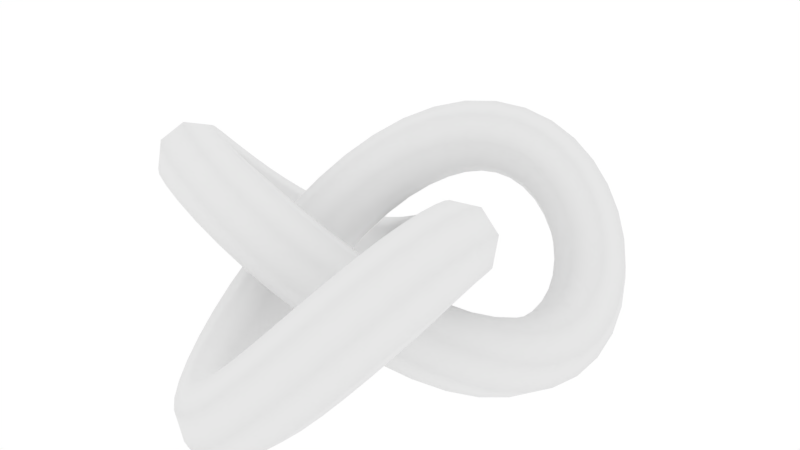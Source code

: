 # Source: TorusKnot.blend  (saved by Blender 2.78.0; exported with 4.5.12 LTS)
import bpy
from mathutils import Matrix  # noqa: F401  (used for matrix-valued properties, if any)

bpy.ops.wm.read_factory_settings(use_empty=True)
scene = bpy.context.scene
scene.name = 'Scene'

# ---- collections
col_collection_1 = bpy.data.collections.new('Collection 1'); scene.collection.children.link(col_collection_1)

# ---- images (referenced by path relative to the original .blend; pixels are not part of the script)
import os
ASSET_DIR = os.environ.get("B2B_ASSET_DIR", "")  # directory of the original .blend (textures are referenced by path, not embedded)
HERE = os.path.dirname(os.path.abspath(__file__))  # packed textures are extracted next to this script under _unpacked/

def load_image(name, relpath, width, height, colorspace="sRGB"):
    """Load a texture the original file referenced (path relative to the .blend, or extracted next to this script)."""
    p = next((c for c in (os.path.join(HERE, relpath), os.path.join(ASSET_DIR, relpath)) if relpath and os.path.exists(c)), "")
    if p:
        img = bpy.data.images.load(p, check_existing=True)
        img.name = name
    else:  # same state as the original file: an image datablock whose file is absent (Cycles renders it pink)
        img = bpy.data.images.new(name, width, height)
        img.source = "FILE"
        img.filepath = "//" + (relpath or name)
    img.colorspace_settings.name = colorspace
    return img
img_untitled = load_image('Untitled', 'torus_knot.diff.png', 1024, 1024, 'sRGB')

# ---- materials (node trees are filled in below, after node groups)
mat_material = bpy.data.materials.new('Material')
mat_material.alpha_threshold = 0.0
mat_material.roughness = 0.5

# ---- material node trees
mat_material.use_nodes = True; mat_material.node_tree.nodes.clear()
_N = mat_material.node_tree.nodes; _L = mat_material.node_tree.links
n0 = _N.new('ShaderNodeOutputMaterial'); n0.name = 'Material Output'; n0.location = (300, 300)
n1 = _N.new('ShaderNodeBsdfDiffuse'); n1.name = 'Diffuse BSDF'; n1.location = (10, 300)
n2 = _N.new('ShaderNodeTexImage'); n2.name = 'Image Texture'; n2.location = (-241, 376)
n2.width = 140
n2.image = img_untitled
_L.new(n1.outputs[0], n0.inputs[0])
n0.is_active_output = True

# ---- world
world_world = bpy.data.worlds.new('World'); scene.world = world_world
world_world.use_nodes = True; world_world.node_tree.nodes.clear()
_N = world_world.node_tree.nodes; _L = world_world.node_tree.links
n0 = _N.new('ShaderNodeOutputWorld'); n0.name = 'World Output'; n0.location = (300, 300)
n1 = _N.new('ShaderNodeBackground'); n1.name = 'Background'; n1.location = (10, 300)
n1.inputs[0].default_value = (1.0, 1.0, 1.0, 1.0)
_L.new(n1.outputs[0], n0.inputs[0])
n0.is_active_output = True
world_world.color = (0.05088, 0.05088, 0.05088)
world_world.use_sun_shadow = False
world_world.sun_shadow_jitter_overblur = 0.0
world_world.cycles.sampling_method = 'MANUAL'
world_world.light_settings.ao_factor = 0.25
world_world.light_settings.distance = 5.0

# ---- cameras
cam_camera = bpy.data.cameras.new('Camera')
cam_camera.clip_end = 100.0
cam_camera.lens = 35.0
cam_camera.sensor_width = 32.0
cam_camera.sensor_height = 18.0
cam_camera.ortho_scale = 7.314
cam_camera.dof.focus_distance = 0.0

# ---- meshes
me_torus_knot = bpy.data.meshes.new('Torus Knot')
me_torus_knot.from_pydata([(-0.5006, -0.02028, -0.0121), (-0.6468, 0.1668, -0.3122), (-1.0, 0.2562, -0.4294), (-1.353, 0.1955, -0.2951), (-1.499, 0.02028, 0.0121), (-1.353, -0.1668, 0.3122), (-1.0, -0.2562, 0.4294), (-0.6468, -0.1955, 0.2951), (-0.4836, 0.3309, 0.1947), (-0.631, 0.5253, -0.1002), (-0.9819, 0.6412, -0.1996), (-1.331, 0.6107, -0.0454), (-1.473, 0.4517, 0.2722), (-1.326, 0.2574, 0.5671), (-0.9751, 0.1415, 0.6665), (-0.6262, 0.1719, 0.5123), (-0.4299, 0.6745, 0.382), (-0.5831, 0.8724, 0.09254), (-0.9305, 1.013, 0.01483), (-1.268, 1.014, 0.1944), (-1.399, 0.8745, 0.526), (-1.246, 0.6765, 0.8154), (-0.8984, 0.536, 0.8932), (-0.5604, 0.5351, 0.7136), (-0.3436, 1.001, 0.5355), (-0.5092, 1.2, 0.2542), (-0.8508, 1.365, 0.2044), (-1.168, 1.399, 0.4153), (-1.276, 1.282, 0.7634), (-1.11, 1.083, 1.045), (-0.7685, 0.9174, 1.095), (-0.451, 0.8834, 0.8836), (-0.2323, 1.299, 0.6464), (-0.4149, 1.501, 0.3775), (-0.7451, 1.693, 0.3615), (-1.03, 1.764, 0.6076), (-1.102, 1.671, 0.9717), (-0.9191, 1.468, 1.241), (-0.5889, 1.276, 1.257), (-0.3044, 1.205, 1.01), (-0.1053, 1.558, 0.7126), (-0.3049, 1.766, 0.4606), (-0.6131, 1.992, 0.48), (-0.8494, 2.104, 0.7594), (-0.8754, 2.036, 1.135), (-0.6758, 1.828, 1.387), (-0.3676, 1.602, 1.368), (-0.1313, 1.49, 1.088), (0.02917, 1.773, 0.7389), (-0.182, 1.99, 0.5053), (-0.4532, 2.255, 0.5542), (-0.6256, 2.414, 0.8571), (-0.5983, 2.371, 1.236), (-0.3872, 2.154, 1.47), (-0.1159, 1.889, 1.421), (0.05652, 1.731, 1.118), (0.1675, 1.943, 0.7329), (-0.0464, 2.173, 0.5145), (-0.2656, 2.48, 0.5787), (-0.3616, 2.684, 0.8879), (-0.2782, 2.666, 1.261), (-0.06428, 2.436, 1.479), (0.1549, 2.129, 1.415), (0.2509, 1.925, 1.106), (0.3125, 2.075, 0.6993), (0.1042, 2.318, 0.4895), (-0.05325, 2.662, 0.5501), (-0.06761, 2.905, 0.8455), (0.0695, 2.904, 1.203), (0.2778, 2.662, 1.413), (0.4352, 2.318, 1.352), (0.4496, 2.075, 1.057), (0.4695, 2.174, 0.637), (0.2722, 2.427, 0.4282), (0.1777, 2.796, 0.468), (0.2412, 3.064, 0.7331), (0.4256, 3.075, 1.068), (0.6228, 2.823, 1.277), (0.7174, 2.454, 1.237), (0.6539, 2.185, 0.9721), (0.6403, 2.24, 0.5422), (0.4565, 2.498, 0.3282), (0.4194, 2.879, 0.3361), (0.5509, 3.159, 0.5614), (0.7739, 3.174, 0.872), (0.9578, 2.916, 1.086), (0.9948, 2.535, 1.078), (0.8633, 2.255, 0.8528), (0.8205, 2.269, 0.4147), (0.6507, 2.529, 0.191), (0.6634, 2.91, 0.1615), (0.8513, 3.189, 0.3435), (1.104, 3.203, 0.6303), (1.274, 2.943, 0.854), (1.261, 2.562, 0.8835), (1.073, 2.282, 0.7015), (1.001, 2.258, 0.2599), (0.8456, 2.515, 0.02311), (0.9012, 2.887, -0.04623), (1.135, 3.156, 0.09252), (1.411, 3.165, 0.3581), (1.566, 2.907, 0.5949), (1.51, 2.535, 0.6643), (1.276, 2.266, 0.5255), (1.172, 2.207, 0.08827), (1.031, 2.457, -0.1648), (1.125, 2.811, -0.2753), (1.397, 3.062, -0.1787), (1.689, 3.063, 0.06864), (1.83, 2.812, 0.3217), (1.736, 2.458, 0.4323), (1.464, 2.207, 0.3356), (1.324, 2.119, -0.08772), (1.199, 2.357, -0.3601), (1.326, 2.684, -0.5131), (1.631, 2.908, -0.4572), (1.935, 2.899, -0.2251), (2.06, 2.661, 0.04721), (1.933, 2.334, 0.2003), (1.628, 2.11, 0.1444), (1.45, 2.001, -0.2555), (1.341, 2.22, -0.5501), (1.499, 2.508, -0.7466), (1.831, 2.696, -0.73), (2.144, 2.675, -0.5099), (2.253, 2.456, -0.2153), (2.095, 2.169, -0.01878), (1.762, 1.98, -0.03542), (1.545, 1.861, -0.4049), (1.452, 2.051, -0.7238), (1.637, 2.286, -0.963), (1.992, 2.427, -0.9824), (2.309, 2.392, -0.7707), (2.402, 2.202, -0.4518), (2.217, 1.968, -0.2126), (1.862, 1.827, -0.1932), (1.607, 1.707, -0.5306), (1.529, 1.858, -0.8736), (1.736, 2.022, -1.15), (2.107, 2.103, -1.199), (2.424, 2.054, -0.9902), (2.502, 1.903, -0.6472), (2.295, 1.739, -0.3705), (1.924, 1.658, -0.3222), (1.636, 1.541, -0.6322), (1.571, 1.642, -0.9956), (1.792, 1.722, -1.298), (2.169, 1.733, -1.362), (2.481, 1.67, -1.15), (2.546, 1.569, -0.7864), (2.325, 1.49, -0.4843), (1.948, 1.478, -0.4204), (1.631, 1.36, -0.7104), (1.576, 1.403, -1.087), (1.801, 1.391, -1.396), (2.174, 1.332, -1.457), (2.477, 1.26, -1.234), (2.532, 1.217, -0.858), (2.307, 1.228, -0.5487), (1.933, 1.287, -0.4876), (1.589, 1.155, -0.7617), (1.54, 1.138, -1.141), (1.761, 1.04, -1.438), (2.122, 0.9184, -1.478), (2.411, 0.845, -1.238), (2.46, 0.8624, -0.859), (2.239, 0.9604, -0.5624), (1.878, 1.082, -0.5221), (1.504, 0.9237, -0.7767), (1.459, 0.8488, -1.149), (1.671, 0.6775, -1.418), (2.015, 0.51, -1.426), (2.29, 0.4444, -1.168), (2.335, 0.5193, -0.7955), (2.123, 0.6906, -0.5265), (1.779, 0.8581, -0.5187), (1.375, 0.6716, -0.745), (1.33, 0.5471, -1.104), (1.528, 0.3187, -1.338), (1.854, 0.1202, -1.311), (2.117, 0.06774, -1.037), (2.162, 0.1922, -0.6779), (1.963, 0.4206, -0.4437), (1.637, 0.6191, -0.4715), (1.202, 0.4109, -0.6614), (1.152, 0.2476, -1.004), (1.335, -0.02301, -1.204), (1.642, -0.2424, -1.144), (1.895, -0.2821, -0.8594), (1.945, -0.1188, -0.5169), (1.763, 0.1518, -0.3171), (1.455, 0.3712, -0.3769), (0.9895, 0.1553, -0.5278), (0.9307, -0.03528, -0.8544), (1.094, -0.3368, -1.025), (1.383, -0.5725, -0.9392), (1.629, -0.6044, -0.6478), (1.687, -0.4137, -0.3212), (1.524, -0.1123, -0.1508), (1.235, 0.1235, -0.2364), (0.7423, -0.08355, -0.3534), (0.6718, -0.2911, -0.6671), (0.812, -0.6153, -0.8142), (1.081, -0.8664, -0.7085), (1.321, -0.8971, -0.412), (1.391, -0.6896, -0.09828), (1.251, -0.3653, 0.04881), (0.9822, -0.1143, -0.05686), (0.4658, -0.2975, -0.1524), (0.3834, -0.5141, -0.4569), (0.4991, -0.8555, -0.5854), (0.7452, -1.122, -0.4626), (0.9774, -1.157, -0.1604), (1.06, -0.9399, 0.1441), (0.944, -0.5985, 0.2725), (0.698, -0.3324, 0.1497), (0.1655, -0.4808, 0.05799), (0.07408, -0.7025, -0.2402), (0.1651, -1.057, -0.3518), (0.3852, -1.337, -0.2113), (0.6055, -1.378, 0.09893), (0.6969, -1.156, 0.3972), (0.6059, -0.8016, 0.5087), (0.3857, -0.5219, 0.3682), (-0.1521, -0.6301, 0.2601), (-0.2474, -0.8568, -0.03313), (-0.1801, -1.222, -0.1259), (0.01042, -1.512, 0.03606), (0.2126, -1.556, 0.3579), (0.3079, -1.329, 0.6512), (0.2406, -0.9643, 0.744), (0.05007, -0.6746, 0.582), (-0.4782, -0.743, 0.4375), (-0.5718, -0.978, 0.1503), (-0.5277, -1.352, 0.08119), (-0.3716, -1.645, 0.2706), (-0.195, -1.687, 0.6075), (-0.1013, -1.452, 0.8947), (-0.1455, -1.078, 0.9638), (-0.3016, -0.7845, 0.7744), (-0.8014, -0.8193, 0.5774), (-0.8894, -1.067, 0.2997), (-0.8706, -1.448, 0.2607), (-0.7561, -1.737, 0.4831), (-0.6128, -1.766, 0.8368), (-0.5249, -1.518, 1.114), (-0.5436, -1.138, 1.154), (-0.6582, -0.8486, 0.9311), (-1.108, -0.8605, 0.6733), (-1.19, -1.126, 0.4097), (-1.204, -1.508, 0.4056), (-1.141, -1.784, 0.6633), (-1.039, -1.791, 1.032), (-0.9566, -1.526, 1.296), (-0.9429, -1.144, 1.3), (-1.006, -0.8681, 1.042), (-1.385, -0.8701, 0.7254), (-1.465, -1.152, 0.4796), (-1.523, -1.529, 0.51), (-1.525, -1.78, 0.7987), (-1.469, -1.759, 1.177), (-1.389, -1.476, 1.423), (-1.331, -1.099, 1.392), (-1.33, -0.8482, 1.103), (-1.626, -0.8522, 0.7401), (-1.711, -1.148, 0.5121), (-1.825, -1.508, 0.5681), (-1.902, -1.724, 0.8753), (-1.895, -1.667, 1.254), (-1.81, -1.372, 1.482), (-1.696, -1.011, 1.426), (-1.62, -0.7955, 1.119), (-1.832, -0.8095, 0.7247), (-1.929, -1.111, 0.51), (-2.106, -1.444, 0.5752), (-2.261, -1.613, 0.8819), (-2.301, -1.519, 1.251), (-2.205, -1.217, 1.465), (-2.027, -0.8843, 1.4), (-1.873, -0.7155, 1.093), (-2.011, -0.7414, 0.682), (-2.122, -1.042, 0.4733), (-2.36, -1.337, 0.5285), (-2.585, -1.453, 0.8154), (-2.666, -1.322, 1.166), (-2.554, -1.021, 1.374), (-2.317, -0.7262, 1.319), (-2.091, -0.6104, 1.032), (-2.168, -0.6453, 0.6091), (-2.292, -0.94, 0.3992), (-2.579, -1.192, 0.4293), (-2.86, -1.253, 0.6818), (-2.97, -1.088, 1.009), (-2.846, -0.7931, 1.219), (-2.559, -0.5414, 1.189), (-2.278, -0.4802, 0.9362), (-2.302, -0.5209, 0.5032), (-2.437, -0.8058, 0.2863), (-2.758, -1.014, 0.2822), (-3.077, -1.023, 0.4932), (-3.207, -0.8282, 0.7957), (-3.072, -0.5433, 1.013), (-2.751, -0.3352, 1.017), (-2.432, -0.326, 0.8057), (-2.406, -0.3716, 0.3657), (-2.548, -0.6443, 0.1379), (-2.89, -0.81, 0.09536), (-3.232, -0.7716, 0.2628), (-3.374, -0.5516, 0.5423), (-3.231, -0.2789, 0.77), (-2.889, -0.1132, 0.8126), (-2.547, -0.1516, 0.6451), (-2.474, -0.2048, 0.204), (-2.62, -0.463, -0.03789), (-2.972, -0.5872, -0.1208), (-3.325, -0.5048, 0.003751), (-3.471, -0.264, 0.2629), (-3.325, -0.005833, 0.5048), (-2.972, 0.1184, 0.5877), (-2.62, 0.03598, 0.4631), (-2.502, -0.02957, 0.02945), (-2.648, -0.2704, -0.2297), (-3.0, -0.3528, -0.3543), (-3.352, -0.2286, -0.2713), (-3.498, 0.02957, -0.02945), (-3.352, 0.2704, 0.2297), (-3.0, 0.3528, 0.3543), (-2.648, 0.2286, 0.2713), (-2.488, 0.1445, -0.1451), (-2.63, -0.07555, -0.4246), (-2.972, -0.114, -0.5921), (-3.314, 0.05166, -0.5495), (-3.456, 0.3244, -0.3218), (-3.315, 0.5444, -0.0423), (-2.973, 0.5828, 0.1252), (-2.631, 0.4172, 0.0826), (-2.437, 0.3079, -0.3077), (-2.567, 0.113, -0.6102), (-2.886, 0.1223, -0.8212), (-3.207, 0.3303, -0.8171), (-3.343, 0.6153, -0.6003), (-3.212, 0.8102, -0.2978), (-2.893, 0.8009, -0.08676), (-2.572, 0.5929, -0.09088), (-2.353, 0.4533, -0.4496), (-2.464, 0.2882, -0.7766), (-2.744, 0.3494, -1.029), (-3.031, 0.6011, -1.059), (-3.156, 0.8958, -0.8493), (-3.045, 1.061, -0.5223), (-2.764, 0.9997, -0.2697), (-2.478, 0.748, -0.2396), (-2.242, 0.5764, -0.5671), (-2.322, 0.4455, -0.9175), (-2.548, 0.5612, -1.204), (-2.785, 0.8558, -1.26), (-2.897, 1.157, -1.051), (-2.816, 1.288, -0.7005), (-2.591, 1.172, -0.4137), (-2.353, 0.8773, -0.3584), (-2.103, 0.677, -0.6609), (-2.144, 0.583, -1.03), (-2.299, 0.7518, -1.336), (-2.476, 1.084, -1.402), (-2.573, 1.386, -1.187), (-2.532, 1.48, -0.8181), (-2.378, 1.311, -0.5114), (-2.2, 0.9786, -0.4462), (-1.932, 0.7568, -0.7309), (-1.925, 0.7, -1.109), (-2.002, 0.9151, -1.416), (-2.116, 1.276, -1.472), (-2.201, 1.571, -1.244), (-2.208, 1.628, -0.8661), (-2.131, 1.413, -0.5589), (-2.017, 1.052, -0.5029), (-1.719, 0.8153, -0.7713), (-1.663, 0.7934, -1.149), (-1.665, 1.045, -1.438), (-1.722, 1.422, -1.468), (-1.803, 1.704, -1.223), (-1.858, 1.726, -0.8446), (-1.857, 1.474, -0.5558), (-1.799, 1.097, -0.5255), (-1.462, 0.8489, -0.7717), (-1.359, 0.8565, -1.14), (-1.297, 1.132, -1.398), (-1.31, 1.515, -1.394), (-1.392, 1.78, -1.13), (-1.495, 1.772, -0.7617), (-1.557, 1.496, -0.504), (-1.544, 1.114, -0.5081), (-1.168, 0.8523, -0.723), (-1.024, 0.8816, -1.077), (-0.9098, 1.171, -1.299), (-0.891, 1.551, -1.26), (-0.979, 1.8, -0.9823), (-1.122, 1.77, -0.6286), (-1.237, 1.481, -0.4062), (-1.256, 1.1, -0.4453), (-0.8487, 0.821, -0.6221), (-0.6721, 0.8624, -0.959), (-0.516, 1.156, -1.148), (-0.4718, 1.53, -1.079), (-0.5655, 1.765, -0.7921), (-0.7421, 1.723, -0.4552), (-0.8982, 1.43, -0.2658), (-0.9424, 1.056, -0.3349), (-0.5189, 0.752, -0.4736), (-0.3168, 0.7965, -0.7955), (-0.1262, 1.086, -0.9574), (-0.05894, 1.451, -0.8646), (-0.1543, 1.678, -0.5714), (-0.3564, 1.633, -0.2495), (-0.5469, 1.344, -0.08756), (-0.6142, 0.9786, -0.1804), (-0.1898, 0.6446, -0.2885), (0.03051, 0.6856, -0.5988), (0.2506, 0.9654, -0.7393), (0.3416, 1.32, -0.6277), (0.2503, 1.542, -0.3295), (0.02999, 1.501, -0.01925), (-0.1901, 1.221, 0.1212), (-0.2812, 0.8663, 0.009691), (0.1297, 0.4998, -0.08246), (0.3619, 0.5348, -0.3846), (0.6079, 0.8009, -0.5074), (0.7237, 1.142, -0.379), (0.6413, 1.359, -0.07446), (0.4091, 1.324, 0.2277), (0.163, 1.058, 0.3505), (0.04729, 0.7165, 0.222), (0.4323, 0.3202, 0.1271), (0.6723, 0.351, -0.1694), (0.9411, 0.602, -0.2751), (1.081, 0.9263, -0.128), (1.011, 1.134, 0.1857), (0.7709, 1.103, 0.4823), (0.5021, 0.852, 0.5879), (0.3618, 0.5278, 0.4408), (0.712, 0.1105, 0.3227), (0.9579, 0.1424, 0.03126), (1.247, 0.3781, -0.05432), (1.41, 0.6796, 0.1161), (1.351, 0.8702, 0.4427), (1.105, 0.8383, 0.7341), (0.8161, 0.6026, 0.8197), (0.6532, 0.3011, 0.6493), (0.9624, -0.122, 0.4888), (1.215, -0.08232, 0.2043), (1.523, 0.1371, 0.1445), (1.705, 0.4077, 0.3443), (1.656, 0.571, 0.6868), (1.403, 0.5314, 0.9713), (1.095, 0.3119, 1.031), (0.9126, 0.04128, 0.8312), (1.178, -0.3663, 0.6144), (1.44, -0.3139, 0.3409), (1.766, -0.1153, 0.3131), (1.965, 0.1131, 0.5473), (1.919, 0.2375, 0.9064), (1.657, 0.1851, 1.18), (1.331, -0.01348, 1.208), (1.133, -0.2419, 0.9735), (1.353, -0.6093, 0.6953), (1.628, -0.5437, 0.4373), (1.972, -0.3762, 0.4451), (2.183, -0.2049, 0.7141), (2.138, -0.1301, 1.087), (1.863, -0.1956, 1.345), (1.519, -0.3631, 1.337), (1.308, -0.5344, 1.068), (1.486, -0.8391, 0.7341), (1.775, -0.7657, 0.4944), (2.136, -0.6445, 0.5348), (2.356, -0.5464, 0.8314), (2.308, -0.529, 1.211), (2.019, -0.6024, 1.45), (1.658, -0.7236, 1.41), (1.437, -0.8217, 1.113), (1.577, -1.05, 0.7381), (1.88, -0.9777, 0.5152), (2.253, -0.9183, 0.5763), (2.478, -0.9068, 0.8856), (2.423, -0.9499, 1.262), (2.12, -1.022, 1.485), (1.747, -1.082, 1.424), (1.522, -1.093, 1.114), (1.631, -1.245, 0.7136), (1.943, -1.182, 0.5017), (2.32, -1.194, 0.5656), (2.541, -1.273, 0.8678), (2.477, -1.374, 1.231), (2.164, -1.437, 1.443), (1.787, -1.426, 1.379), (1.566, -1.346, 1.077), (1.65, -1.432, 0.6612), (1.967, -1.383, 0.4528), (2.338, -1.464, 0.5011), (2.545, -1.628, 0.7778), (2.467, -1.779, 1.121), (2.15, -1.828, 1.329), (1.779, -1.747, 1.281), (1.572, -1.583, 1.004), (1.633, -1.615, 0.5775), (1.95, -1.58, 0.3658), (2.305, -1.721, 0.3852), (2.491, -1.956, 0.6244), (2.398, -2.146, 0.9433), (2.081, -2.18, 1.155), (1.726, -2.039, 1.136), (1.54, -1.805, 0.8964), (1.58, -1.79, 0.4606), (1.893, -1.769, 0.2405), (2.225, -1.957, 0.2239), (2.383, -2.245, 0.4204), (2.274, -2.464, 0.715), (1.962, -2.485, 0.9351), (1.629, -2.296, 0.9517), (1.471, -2.008, 0.7552), (1.492, -1.948, 0.314), (1.796, -1.939, 0.08187), (2.1, -2.163, 0.02598), (2.228, -2.49, 0.179), (2.102, -2.728, 0.4514), (1.798, -2.737, 0.6835), (1.493, -2.513, 0.7394), (1.366, -2.186, 0.5863), (1.371, -2.081, 0.1466), (1.663, -2.082, -0.1007), (1.936, -2.332, -0.1974), (2.029, -2.687, -0.0868), (1.888, -2.937, 0.1662), (1.596, -2.937, 0.4135), (1.324, -2.686, 0.5102), (1.23, -2.331, 0.3997), (1.226, -2.181, -0.02938), (1.501, -2.19, -0.295), (1.735, -2.459, -0.4337), (1.791, -2.831, -0.3644), (1.635, -3.088, -0.1275), (1.36, -3.08, 0.138), (1.126, -2.811, 0.2768), (1.07, -2.438, 0.2074), (1.064, -2.244, -0.2012), (1.317, -2.258, -0.4881), (1.505, -2.537, -0.6701), (1.517, -2.918, -0.6406), (1.348, -3.178, -0.4169), (1.095, -3.165, -0.13), (0.9069, -2.885, 0.05202), (0.8942, -2.504, 0.02253), (0.8955, -2.269, -0.3576), (1.119, -2.284, -0.6682), (1.25, -2.564, -0.8935), (1.213, -2.945, -0.9014), (1.029, -3.203, -0.6874), (0.8061, -3.188, -0.3768), (0.6746, -2.908, -0.1515), (0.7117, -2.527, -0.1436), (0.729, -2.257, -0.4915), (0.9134, -2.268, -0.8266), (0.977, -2.536, -1.092), (0.8824, -2.905, -1.132), (0.6852, -3.158, -0.9227), (0.5008, -3.147, -0.5876), (0.4373, -2.878, -0.3225), (0.5318, -2.509, -0.2826), (0.569, -2.21, -0.6009), (0.7061, -2.21, -0.9582), (0.6918, -2.453, -1.254), (0.5343, -2.796, -1.314), (0.3261, -3.039, -1.104), (0.1889, -3.04, -0.7471), (0.2033, -2.797, -0.4516), (0.3607, -2.453, -0.3911), (0.4138, -2.128, -0.687), (0.4972, -2.11, -1.06), (0.4012, -2.314, -1.369), (0.182, -2.621, -1.433), (-0.03188, -2.851, -1.215), (-0.1152, -2.87, -0.842), (-0.01923, -2.666, -0.5329), (0.1999, -2.359, -0.4687), (0.2584, -2.005, -0.7481), (0.2857, -1.963, -1.128), (0.1133, -2.121, -1.43), (-0.1579, -2.387, -1.479), (-0.3691, -2.604, -1.246), (-0.3964, -2.646, -0.8663), (-0.224, -2.488, -0.5634), (0.04726, -2.222, -0.5145), (0.1005, -1.833, -0.7764), (0.07447, -1.765, -1.152), (-0.1618, -1.877, -1.432), (-0.47, -2.103, -1.451), (-0.6696, -2.311, -1.199), (-0.6436, -2.379, -0.8232), (-0.4073, -2.267, -0.5438), (-0.09908, -2.041, -0.5244), (-0.05567, -1.611, -0.7612), (-0.1277, -1.518, -1.125), (-0.4122, -1.588, -1.371), (-0.7424, -1.781, -1.355), (-0.925, -1.983, -1.087), (-0.8529, -2.076, -0.7224), (-0.5685, -2.006, -0.4763), (-0.2382, -1.813, -0.4924), (-0.2009, -1.344, -0.6951), (-0.3083, -1.227, -1.043), (-0.6258, -1.261, -1.254), (-0.9674, -1.426, -1.204), (-1.133, -1.625, -0.923), (-1.026, -1.743, -0.5749), (-0.7081, -1.709, -0.3639), (-0.3665, -1.543, -0.4137), (-0.3251, -1.041, -0.5774), (-0.4557, -0.9021, -0.9091), (-0.7936, -0.9029, -1.089), (-1.141, -1.044, -1.011), (-1.294, -1.241, -0.7215), (-1.164, -1.381, -0.3898), (-0.8257, -1.38, -0.2103), (-0.4783, -1.239, -0.288), (-0.4196, -0.7141, -0.4153), (-0.5621, -0.5551, -0.7328), (-0.911, -0.5246, -0.8871), (-1.262, -0.6405, -0.7876), (-1.409, -0.8349, -0.4927), (-1.267, -0.9939, -0.1751), (-0.9178, -1.024, -0.02091), (-0.5669, -0.9084, -0.1204), (-0.479, -0.3711, -0.2213), (-0.6253, -0.1959, -0.5285), (-0.9785, -0.1352, -0.6628), (-1.332, -0.2245, -0.5456), (-1.478, -0.4116, -0.2455), (-1.332, -0.5868, 0.06163), (-0.9785, -0.6475, 0.196), (-0.6253, -0.5581, 0.07874)], [], [(1, 9, 8, 0), (2, 10, 9, 1), (3, 11, 10, 2), (4, 12, 11, 3), (5, 13, 12, 4), (6, 14, 13, 5), (7, 15, 14, 6), (0, 8, 15, 7), (9, 17, 16, 8), (10, 18, 17, 9), (11, 19, 18, 10), (12, 20, 19, 11), (13, 21, 20, 12), (14, 22, 21, 13), (15, 23, 22, 14), (8, 16, 23, 15), (17, 25, 24, 16), (18, 26, 25, 17), (19, 27, 26, 18), (20, 28, 27, 19), (21, 29, 28, 20), (22, 30, 29, 21), (23, 31, 30, 22), (16, 24, 31, 23), (25, 33, 32, 24), (26, 34, 33, 25), (27, 35, 34, 26), (28, 36, 35, 27), (29, 37, 36, 28), (30, 38, 37, 29), (31, 39, 38, 30), (24, 32, 39, 31), (33, 41, 40, 32), (34, 42, 41, 33), (35, 43, 42, 34), (36, 44, 43, 35), (37, 45, 44, 36), (38, 46, 45, 37), (39, 47, 46, 38), (32, 40, 47, 39), (41, 49, 48, 40), (42, 50, 49, 41), (43, 51, 50, 42), (44, 52, 51, 43), (45, 53, 52, 44), (46, 54, 53, 45), (47, 55, 54, 46), (40, 48, 55, 47), (49, 57, 56, 48), (50, 58, 57, 49), (51, 59, 58, 50), (52, 60, 59, 51), (53, 61, 60, 52), (54, 62, 61, 53), (55, 63, 62, 54), (48, 56, 63, 55), (57, 65, 64, 56), (58, 66, 65, 57), (59, 67, 66, 58), (60, 68, 67, 59), (61, 69, 68, 60), (62, 70, 69, 61), (63, 71, 70, 62), (56, 64, 71, 63), (65, 73, 72, 64), (66, 74, 73, 65), (67, 75, 74, 66), (68, 76, 75, 67), (69, 77, 76, 68), (70, 78, 77, 69), (71, 79, 78, 70), (64, 72, 79, 71), (73, 81, 80, 72), (74, 82, 81, 73), (75, 83, 82, 74), (76, 84, 83, 75), (77, 85, 84, 76), (78, 86, 85, 77), (79, 87, 86, 78), (72, 80, 87, 79), (81, 89, 88, 80), (82, 90, 89, 81), (83, 91, 90, 82), (84, 92, 91, 83), (85, 93, 92, 84), (86, 94, 93, 85), (87, 95, 94, 86), (80, 88, 95, 87), (89, 97, 96, 88), (90, 98, 97, 89), (91, 99, 98, 90), (92, 100, 99, 91), (93, 101, 100, 92), (94, 102, 101, 93), (95, 103, 102, 94), (88, 96, 103, 95), (97, 105, 104, 96), (98, 106, 105, 97), (99, 107, 106, 98), (100, 108, 107, 99), (101, 109, 108, 100), (102, 110, 109, 101), (103, 111, 110, 102), (96, 104, 111, 103), (105, 113, 112, 104), (106, 114, 113, 105), (107, 115, 114, 106), (108, 116, 115, 107), (109, 117, 116, 108), (110, 118, 117, 109), (111, 119, 118, 110), (104, 112, 119, 111), (113, 121, 120, 112), (114, 122, 121, 113), (115, 123, 122, 114), (116, 124, 123, 115), (117, 125, 124, 116), (118, 126, 125, 117), (119, 127, 126, 118), (112, 120, 127, 119), (121, 129, 128, 120), (122, 130, 129, 121), (123, 131, 130, 122), (124, 132, 131, 123), (125, 133, 132, 124), (126, 134, 133, 125), (127, 135, 134, 126), (120, 128, 135, 127), (129, 137, 136, 128), (130, 138, 137, 129), (131, 139, 138, 130), (132, 140, 139, 131), (133, 141, 140, 132), (134, 142, 141, 133), (135, 143, 142, 134), (128, 136, 143, 135), (137, 145, 144, 136), (138, 146, 145, 137), (139, 147, 146, 138), (140, 148, 147, 139), (141, 149, 148, 140), (142, 150, 149, 141), (143, 151, 150, 142), (136, 144, 151, 143), (145, 153, 152, 144), (146, 154, 153, 145), (147, 155, 154, 146), (148, 156, 155, 147), (149, 157, 156, 148), (150, 158, 157, 149), (151, 159, 158, 150), (144, 152, 159, 151), (153, 161, 160, 152), (154, 162, 161, 153), (155, 163, 162, 154), (156, 164, 163, 155), (157, 165, 164, 156), (158, 166, 165, 157), (159, 167, 166, 158), (152, 160, 167, 159), (161, 169, 168, 160), (162, 170, 169, 161), (163, 171, 170, 162), (164, 172, 171, 163), (165, 173, 172, 164), (166, 174, 173, 165), (167, 175, 174, 166), (160, 168, 175, 167), (169, 177, 176, 168), (170, 178, 177, 169), (171, 179, 178, 170), (172, 180, 179, 171), (173, 181, 180, 172), (174, 182, 181, 173), (175, 183, 182, 174), (168, 176, 183, 175), (177, 185, 184, 176), (178, 186, 185, 177), (179, 187, 186, 178), (180, 188, 187, 179), (181, 189, 188, 180), (182, 190, 189, 181), (183, 191, 190, 182), (176, 184, 191, 183), (185, 193, 192, 184), (186, 194, 193, 185), (187, 195, 194, 186), (188, 196, 195, 187), (189, 197, 196, 188), (190, 198, 197, 189), (191, 199, 198, 190), (184, 192, 199, 191), (193, 201, 200, 192), (194, 202, 201, 193), (195, 203, 202, 194), (196, 204, 203, 195), (197, 205, 204, 196), (198, 206, 205, 197), (199, 207, 206, 198), (192, 200, 207, 199), (201, 209, 208, 200), (202, 210, 209, 201), (203, 211, 210, 202), (204, 212, 211, 203), (205, 213, 212, 204), (206, 214, 213, 205), (207, 215, 214, 206), (200, 208, 215, 207), (209, 217, 216, 208), (210, 218, 217, 209), (211, 219, 218, 210), (212, 220, 219, 211), (213, 221, 220, 212), (214, 222, 221, 213), (215, 223, 222, 214), (208, 216, 223, 215), (217, 225, 224, 216), (218, 226, 225, 217), (219, 227, 226, 218), (220, 228, 227, 219), (221, 229, 228, 220), (222, 230, 229, 221), (223, 231, 230, 222), (216, 224, 231, 223), (225, 233, 232, 224), (226, 234, 233, 225), (227, 235, 234, 226), (228, 236, 235, 227), (229, 237, 236, 228), (230, 238, 237, 229), (231, 239, 238, 230), (224, 232, 239, 231), (233, 241, 240, 232), (234, 242, 241, 233), (235, 243, 242, 234), (236, 244, 243, 235), (237, 245, 244, 236), (238, 246, 245, 237), (239, 247, 246, 238), (232, 240, 247, 239), (241, 249, 248, 240), (242, 250, 249, 241), (243, 251, 250, 242), (244, 252, 251, 243), (245, 253, 252, 244), (246, 254, 253, 245), (247, 255, 254, 246), (240, 248, 255, 247), (249, 257, 256, 248), (250, 258, 257, 249), (251, 259, 258, 250), (252, 260, 259, 251), (253, 261, 260, 252), (254, 262, 261, 253), (255, 263, 262, 254), (248, 256, 263, 255), (257, 265, 264, 256), (258, 266, 265, 257), (259, 267, 266, 258), (260, 268, 267, 259), (261, 269, 268, 260), (262, 270, 269, 261), (263, 271, 270, 262), (256, 264, 271, 263), (265, 273, 272, 264), (266, 274, 273, 265), (267, 275, 274, 266), (268, 276, 275, 267), (269, 277, 276, 268), (270, 278, 277, 269), (271, 279, 278, 270), (264, 272, 279, 271), (273, 281, 280, 272), (274, 282, 281, 273), (275, 283, 282, 274), (276, 284, 283, 275), (277, 285, 284, 276), (278, 286, 285, 277), (279, 287, 286, 278), (272, 280, 287, 279), (281, 289, 288, 280), (282, 290, 289, 281), (283, 291, 290, 282), (284, 292, 291, 283), (285, 293, 292, 284), (286, 294, 293, 285), (287, 295, 294, 286), (280, 288, 295, 287), (289, 297, 296, 288), (290, 298, 297, 289), (291, 299, 298, 290), (292, 300, 299, 291), (293, 301, 300, 292), (294, 302, 301, 293), (295, 303, 302, 294), (288, 296, 303, 295), (297, 305, 304, 296), (298, 306, 305, 297), (299, 307, 306, 298), (300, 308, 307, 299), (301, 309, 308, 300), (302, 310, 309, 301), (303, 311, 310, 302), (296, 304, 311, 303), (305, 313, 312, 304), (306, 314, 313, 305), (307, 315, 314, 306), (308, 316, 315, 307), (309, 317, 316, 308), (310, 318, 317, 309), (311, 319, 318, 310), (304, 312, 319, 311), (313, 321, 320, 312), (314, 322, 321, 313), (315, 323, 322, 314), (316, 324, 323, 315), (317, 325, 324, 316), (318, 326, 325, 317), (319, 327, 326, 318), (312, 320, 327, 319), (321, 329, 328, 320), (322, 330, 329, 321), (323, 331, 330, 322), (324, 332, 331, 323), (325, 333, 332, 324), (326, 334, 333, 325), (327, 335, 334, 326), (320, 328, 335, 327), (329, 337, 336, 328), (330, 338, 337, 329), (331, 339, 338, 330), (332, 340, 339, 331), (333, 341, 340, 332), (334, 342, 341, 333), (335, 343, 342, 334), (328, 336, 343, 335), (337, 345, 344, 336), (338, 346, 345, 337), (339, 347, 346, 338), (340, 348, 347, 339), (341, 349, 348, 340), (342, 350, 349, 341), (343, 351, 350, 342), (336, 344, 351, 343), (345, 353, 352, 344), (346, 354, 353, 345), (347, 355, 354, 346), (348, 356, 355, 347), (349, 357, 356, 348), (350, 358, 357, 349), (351, 359, 358, 350), (344, 352, 359, 351), (353, 361, 360, 352), (354, 362, 361, 353), (355, 363, 362, 354), (356, 364, 363, 355), (357, 365, 364, 356), (358, 366, 365, 357), (359, 367, 366, 358), (352, 360, 367, 359), (361, 369, 368, 360), (362, 370, 369, 361), (363, 371, 370, 362), (364, 372, 371, 363), (365, 373, 372, 364), (366, 374, 373, 365), (367, 375, 374, 366), (360, 368, 375, 367), (369, 377, 376, 368), (370, 378, 377, 369), (371, 379, 378, 370), (372, 380, 379, 371), (373, 381, 380, 372), (374, 382, 381, 373), (375, 383, 382, 374), (368, 376, 383, 375), (377, 385, 384, 376), (378, 386, 385, 377), (379, 387, 386, 378), (380, 388, 387, 379), (381, 389, 388, 380), (382, 390, 389, 381), (383, 391, 390, 382), (376, 384, 391, 383), (385, 393, 392, 384), (386, 394, 393, 385), (387, 395, 394, 386), (388, 396, 395, 387), (389, 397, 396, 388), (390, 398, 397, 389), (391, 399, 398, 390), (384, 392, 399, 391), (393, 401, 400, 392), (394, 402, 401, 393), (395, 403, 402, 394), (396, 404, 403, 395), (397, 405, 404, 396), (398, 406, 405, 397), (399, 407, 406, 398), (392, 400, 407, 399), (401, 409, 408, 400), (402, 410, 409, 401), (403, 411, 410, 402), (404, 412, 411, 403), (405, 413, 412, 404), (406, 414, 413, 405), (407, 415, 414, 406), (400, 408, 415, 407), (409, 417, 416, 408), (410, 418, 417, 409), (411, 419, 418, 410), (412, 420, 419, 411), (413, 421, 420, 412), (414, 422, 421, 413), (415, 423, 422, 414), (408, 416, 423, 415), (417, 425, 424, 416), (418, 426, 425, 417), (419, 427, 426, 418), (420, 428, 427, 419), (421, 429, 428, 420), (422, 430, 429, 421), (423, 431, 430, 422), (416, 424, 431, 423), (425, 433, 432, 424), (426, 434, 433, 425), (427, 435, 434, 426), (428, 436, 435, 427), (429, 437, 436, 428), (430, 438, 437, 429), (431, 439, 438, 430), (424, 432, 439, 431), (433, 441, 440, 432), (434, 442, 441, 433), (435, 443, 442, 434), (436, 444, 443, 435), (437, 445, 444, 436), (438, 446, 445, 437), (439, 447, 446, 438), (432, 440, 447, 439), (441, 449, 448, 440), (442, 450, 449, 441), (443, 451, 450, 442), (444, 452, 451, 443), (445, 453, 452, 444), (446, 454, 453, 445), (447, 455, 454, 446), (440, 448, 455, 447), (449, 457, 456, 448), (450, 458, 457, 449), (451, 459, 458, 450), (452, 460, 459, 451), (453, 461, 460, 452), (454, 462, 461, 453), (455, 463, 462, 454), (448, 456, 463, 455), (457, 465, 464, 456), (458, 466, 465, 457), (459, 467, 466, 458), (460, 468, 467, 459), (461, 469, 468, 460), (462, 470, 469, 461), (463, 471, 470, 462), (456, 464, 471, 463), (465, 473, 472, 464), (466, 474, 473, 465), (467, 475, 474, 466), (468, 476, 475, 467), (469, 477, 476, 468), (470, 478, 477, 469), (471, 479, 478, 470), (464, 472, 479, 471), (473, 481, 480, 472), (474, 482, 481, 473), (475, 483, 482, 474), (476, 484, 483, 475), (477, 485, 484, 476), (478, 486, 485, 477), (479, 487, 486, 478), (472, 480, 487, 479), (481, 489, 488, 480), (482, 490, 489, 481), (483, 491, 490, 482), (484, 492, 491, 483), (485, 493, 492, 484), (486, 494, 493, 485), (487, 495, 494, 486), (480, 488, 495, 487), (489, 497, 496, 488), (490, 498, 497, 489), (491, 499, 498, 490), (492, 500, 499, 491), (493, 501, 500, 492), (494, 502, 501, 493), (495, 503, 502, 494), (488, 496, 503, 495), (497, 505, 504, 496), (498, 506, 505, 497), (499, 507, 506, 498), (500, 508, 507, 499), (501, 509, 508, 500), (502, 510, 509, 501), (503, 511, 510, 502), (496, 504, 511, 503), (505, 513, 512, 504), (506, 514, 513, 505), (507, 515, 514, 506), (508, 516, 515, 507), (509, 517, 516, 508), (510, 518, 517, 509), (511, 519, 518, 510), (504, 512, 519, 511), (513, 521, 520, 512), (514, 522, 521, 513), (515, 523, 522, 514), (516, 524, 523, 515), (517, 525, 524, 516), (518, 526, 525, 517), (519, 527, 526, 518), (512, 520, 527, 519), (521, 529, 528, 520), (522, 530, 529, 521), (523, 531, 530, 522), (524, 532, 531, 523), (525, 533, 532, 524), (526, 534, 533, 525), (527, 535, 534, 526), (520, 528, 535, 527), (529, 537, 536, 528), (530, 538, 537, 529), (531, 539, 538, 530), (532, 540, 539, 531), (533, 541, 540, 532), (534, 542, 541, 533), (535, 543, 542, 534), (528, 536, 543, 535), (537, 545, 544, 536), (538, 546, 545, 537), (539, 547, 546, 538), (540, 548, 547, 539), (541, 549, 548, 540), (542, 550, 549, 541), (543, 551, 550, 542), (536, 544, 551, 543), (545, 553, 552, 544), (546, 554, 553, 545), (547, 555, 554, 546), (548, 556, 555, 547), (549, 557, 556, 548), (550, 558, 557, 549), (551, 559, 558, 550), (544, 552, 559, 551), (553, 561, 560, 552), (554, 562, 561, 553), (555, 563, 562, 554), (556, 564, 563, 555), (557, 565, 564, 556), (558, 566, 565, 557), (559, 567, 566, 558), (552, 560, 567, 559), (561, 569, 568, 560), (562, 570, 569, 561), (563, 571, 570, 562), (564, 572, 571, 563), (565, 573, 572, 564), (566, 574, 573, 565), (567, 575, 574, 566), (560, 568, 575, 567), (569, 577, 576, 568), (570, 578, 577, 569), (571, 579, 578, 570), (572, 580, 579, 571), (573, 581, 580, 572), (574, 582, 581, 573), (575, 583, 582, 574), (568, 576, 583, 575), (577, 585, 584, 576), (578, 586, 585, 577), (579, 587, 586, 578), (580, 588, 587, 579), (581, 589, 588, 580), (582, 590, 589, 581), (583, 591, 590, 582), (576, 584, 591, 583), (585, 593, 592, 584), (586, 594, 593, 585), (587, 595, 594, 586), (588, 596, 595, 587), (589, 597, 596, 588), (590, 598, 597, 589), (591, 599, 598, 590), (584, 592, 599, 591), (593, 601, 600, 592), (594, 602, 601, 593), (595, 603, 602, 594), (596, 604, 603, 595), (597, 605, 604, 596), (598, 606, 605, 597), (599, 607, 606, 598), (592, 600, 607, 599), (601, 609, 608, 600), (602, 610, 609, 601), (603, 611, 610, 602), (604, 612, 611, 603), (605, 613, 612, 604), (606, 614, 613, 605), (607, 615, 614, 606), (600, 608, 615, 607), (609, 617, 616, 608), (610, 618, 617, 609), (611, 619, 618, 610), (612, 620, 619, 611), (613, 621, 620, 612), (614, 622, 621, 613), (615, 623, 622, 614), (608, 616, 623, 615), (617, 625, 624, 616), (618, 626, 625, 617), (619, 627, 626, 618), (620, 628, 627, 619), (621, 629, 628, 620), (622, 630, 629, 621), (623, 631, 630, 622), (616, 624, 631, 623), (625, 633, 632, 624), (626, 634, 633, 625), (627, 635, 634, 626), (628, 636, 635, 627), (629, 637, 636, 628), (630, 638, 637, 629), (631, 639, 638, 630), (624, 632, 639, 631), (633, 1, 0, 632), (634, 2, 1, 633), (635, 3, 2, 634), (636, 4, 3, 635), (637, 5, 4, 636), (638, 6, 5, 637), (639, 7, 6, 638), (632, 0, 7, 639)])
me_torus_knot.polygons.foreach_set('use_smooth', [True] * 640)
_uv = me_torus_knot.uv_layers.new(name='UVMap')
_uv.uv.foreach_set('vector', [0.3407, 0.8626, 0.3564, 0.8626, 0.3564, 0.9847, 0.3407, 0.9847, 0.3407, 0.7405, 0.3564, 0.7405, 0.3564, 0.8626, 0.3407, 0.8626, 0.3407, 0.6184, 0.3564, 0.6184, 0.3564, 0.7405, 0.3407, 0.7405, 0.3407, 0.4964, 0.3565, 0.4963, 0.3564, 0.6184, 0.3407, 0.6184, 0.3407, 0.3743, 0.3565, 0.3743, 0.3565, 0.4963, 0.3407, 0.4964, 0.3407, 0.2522, 0.3565, 0.2522, 0.3565, 0.3743, 0.3407, 0.3743, 0.3407, 0.1302, 0.3565, 0.1302, 0.3565, 0.2522, 0.3407, 0.2522, 0.3407, 0.008156, 0.3566, 0.008106, 0.3565, 0.1302, 0.3407, 0.1302, 0.3564, 0.8626, 0.3718, 0.8626, 0.3718, 0.9847, 0.3564, 0.9847, 0.3564, 0.7405, 0.3719, 0.7405, 0.3718, 0.8626, 0.3564, 0.8626, 0.3564, 0.6184, 0.3719, 0.6184, 0.3719, 0.7405, 0.3564, 0.7405, 0.3565, 0.4963, 0.3719, 0.4963, 0.3719, 0.6184, 0.3564, 0.6184, 0.3565, 0.3743, 0.372, 0.3742, 0.3719, 0.4963, 0.3565, 0.4963, 0.3565, 0.2522, 0.372, 0.2522, 0.372, 0.3742, 0.3565, 0.3743, 0.3565, 0.1302, 0.372, 0.1301, 0.372, 0.2522, 0.3565, 0.2522, 0.3566, 0.008106, 0.3721, 0.008059, 0.372, 0.1301, 0.3565, 0.1302, 0.3718, 0.8626, 0.3866, 0.8626, 0.3866, 0.9847, 0.3718, 0.9847, 0.3719, 0.7405, 0.3867, 0.7405, 0.3866, 0.8626, 0.3718, 0.8626, 0.3719, 0.6184, 0.3867, 0.6184, 0.3867, 0.7405, 0.3719, 0.7405, 0.3719, 0.4963, 0.3868, 0.4963, 0.3867, 0.6184, 0.3719, 0.6184, 0.372, 0.3742, 0.3868, 0.3742, 0.3868, 0.4963, 0.3719, 0.4963, 0.372, 0.2522, 0.3869, 0.2521, 0.3868, 0.3742, 0.372, 0.3742, 0.372, 0.1301, 0.3869, 0.1301, 0.3869, 0.2521, 0.372, 0.2522, 0.3721, 0.008059, 0.387, 0.008016, 0.3869, 0.1301, 0.372, 0.1301, 0.3866, 0.8626, 0.4006, 0.8626, 0.4006, 0.9847, 0.3866, 0.9847, 0.3867, 0.7405, 0.4007, 0.7405, 0.4006, 0.8626, 0.3866, 0.8626, 0.3867, 0.6184, 0.4007, 0.6184, 0.4007, 0.7405, 0.3867, 0.7405, 0.3868, 0.4963, 0.4008, 0.4963, 0.4007, 0.6184, 0.3867, 0.6184, 0.3868, 0.3742, 0.4009, 0.3742, 0.4008, 0.4963, 0.3868, 0.4963, 0.3869, 0.2521, 0.4009, 0.2521, 0.4009, 0.3742, 0.3868, 0.3742, 0.3869, 0.1301, 0.401, 0.13, 0.4009, 0.2521, 0.3869, 0.2521, 0.387, 0.008016, 0.401, 0.007977, 0.401, 0.13, 0.3869, 0.1301, 0.4006, 0.8626, 0.4137, 0.8626, 0.4136, 0.9847, 0.4006, 0.9847, 0.4007, 0.7405, 0.4137, 0.7404, 0.4137, 0.8626, 0.4006, 0.8626, 0.4007, 0.6184, 0.4138, 0.6183, 0.4137, 0.7404, 0.4007, 0.7405, 0.4008, 0.4963, 0.4139, 0.4962, 0.4138, 0.6183, 0.4007, 0.6184, 0.4009, 0.3742, 0.414, 0.3742, 0.4139, 0.4962, 0.4008, 0.4963, 0.4009, 0.2521, 0.414, 0.2521, 0.414, 0.3742, 0.4009, 0.3742, 0.401, 0.13, 0.4141, 0.13, 0.414, 0.2521, 0.4009, 0.2521, 0.401, 0.007977, 0.4141, 0.007944, 0.4141, 0.13, 0.401, 0.13, 0.4137, 0.8626, 0.4258, 0.8625, 0.4257, 0.9847, 0.4136, 0.9847, 0.4137, 0.7404, 0.4259, 0.7404, 0.4258, 0.8625, 0.4137, 0.8626, 0.4138, 0.6183, 0.4259, 0.6183, 0.4259, 0.7404, 0.4137, 0.7404, 0.4139, 0.4962, 0.426, 0.4962, 0.4259, 0.6183, 0.4138, 0.6183, 0.414, 0.3742, 0.4261, 0.3741, 0.426, 0.4962, 0.4139, 0.4962, 0.414, 0.2521, 0.4262, 0.252, 0.4261, 0.3741, 0.414, 0.3742, 0.4141, 0.13, 0.4262, 0.13, 0.4262, 0.252, 0.414, 0.2521, 0.4141, 0.007944, 0.4263, 0.007913, 0.4262, 0.13, 0.4141, 0.13, 0.4258, 0.8625, 0.4371, 0.8625, 0.437, 0.9847, 0.4257, 0.9847, 0.4259, 0.7404, 0.4372, 0.7404, 0.4371, 0.8625, 0.4258, 0.8625, 0.4259, 0.6183, 0.4373, 0.6183, 0.4372, 0.7404, 0.4259, 0.7404, 0.426, 0.4962, 0.4374, 0.4962, 0.4373, 0.6183, 0.4259, 0.6183, 0.4261, 0.3741, 0.4374, 0.3741, 0.4374, 0.4962, 0.426, 0.4962, 0.4262, 0.252, 0.4375, 0.252, 0.4374, 0.3741, 0.4261, 0.3741, 0.4262, 0.13, 0.4376, 0.13, 0.4375, 0.252, 0.4262, 0.252, 0.4263, 0.007913, 0.4377, 0.007886, 0.4376, 0.13, 0.4262, 0.13, 0.4371, 0.8625, 0.4479, 0.8625, 0.4477, 0.9847, 0.437, 0.9847, 0.4372, 0.7404, 0.448, 0.7404, 0.4479, 0.8625, 0.4371, 0.8625, 0.4373, 0.6183, 0.4481, 0.6183, 0.448, 0.7404, 0.4372, 0.7404, 0.4374, 0.4962, 0.4482, 0.4962, 0.4481, 0.6183, 0.4373, 0.6183, 0.4374, 0.3741, 0.4483, 0.3741, 0.4482, 0.4962, 0.4374, 0.4962, 0.4375, 0.252, 0.4483, 0.252, 0.4483, 0.3741, 0.4374, 0.3741, 0.4376, 0.13, 0.4484, 0.1299, 0.4483, 0.252, 0.4375, 0.252, 0.4377, 0.007886, 0.4485, 0.007861, 0.4484, 0.1299, 0.4376, 0.13, 0.4479, 0.8625, 0.4584, 0.8625, 0.4583, 0.9846, 0.4477, 0.9847, 0.448, 0.7404, 0.4586, 0.7404, 0.4584, 0.8625, 0.4479, 0.8625, 0.4481, 0.6183, 0.4587, 0.6183, 0.4586, 0.7404, 0.448, 0.7404, 0.4482, 0.4962, 0.4588, 0.4962, 0.4587, 0.6183, 0.4481, 0.6183, 0.4483, 0.3741, 0.4589, 0.3741, 0.4588, 0.4962, 0.4482, 0.4962, 0.4483, 0.252, 0.459, 0.252, 0.4589, 0.3741, 0.4483, 0.3741, 0.4484, 0.1299, 0.459, 0.1299, 0.459, 0.252, 0.4483, 0.252, 0.4485, 0.007861, 0.4591, 0.007838, 0.459, 0.1299, 0.4484, 0.1299, 0.4584, 0.8625, 0.4691, 0.8625, 0.4689, 0.9846, 0.4583, 0.9846, 0.4586, 0.7404, 0.4692, 0.7404, 0.4691, 0.8625, 0.4584, 0.8625, 0.4587, 0.6183, 0.4693, 0.6183, 0.4692, 0.7404, 0.4586, 0.7404, 0.4588, 0.4962, 0.4695, 0.4961, 0.4693, 0.6183, 0.4587, 0.6183, 0.4589, 0.3741, 0.4696, 0.3741, 0.4695, 0.4961, 0.4588, 0.4962, 0.459, 0.252, 0.4697, 0.252, 0.4696, 0.3741, 0.4589, 0.3741, 0.459, 0.1299, 0.4697, 0.1299, 0.4697, 0.252, 0.459, 0.252, 0.4591, 0.007838, 0.4698, 0.007815, 0.4697, 0.1299, 0.459, 0.1299, 0.4691, 0.8625, 0.48, 0.8625, 0.4799, 0.9846, 0.4689, 0.9846, 0.4692, 0.7404, 0.4801, 0.7404, 0.48, 0.8625, 0.4691, 0.8625, 0.4693, 0.6183, 0.4803, 0.6182, 0.4801, 0.7404, 0.4692, 0.7404, 0.4695, 0.4961, 0.4804, 0.4961, 0.4803, 0.6182, 0.4693, 0.6183, 0.4696, 0.3741, 0.4805, 0.374, 0.4804, 0.4961, 0.4695, 0.4961, 0.4697, 0.252, 0.4806, 0.2519, 0.4805, 0.374, 0.4696, 0.3741, 0.4697, 0.1299, 0.4807, 0.1299, 0.4806, 0.2519, 0.4697, 0.252, 0.4698, 0.007815, 0.4808, 0.007794, 0.4807, 0.1299, 0.4697, 0.1299, 0.48, 0.8625, 0.4912, 0.8625, 0.491, 0.9846, 0.4799, 0.9846, 0.4801, 0.7404, 0.4914, 0.7403, 0.4912, 0.8625, 0.48, 0.8625, 0.4803, 0.6182, 0.4915, 0.6182, 0.4914, 0.7403, 0.4801, 0.7404, 0.4804, 0.4961, 0.4916, 0.4961, 0.4915, 0.6182, 0.4803, 0.6182, 0.4805, 0.374, 0.4917, 0.374, 0.4916, 0.4961, 0.4804, 0.4961, 0.4806, 0.2519, 0.4919, 0.2519, 0.4917, 0.374, 0.4805, 0.374, 0.4807, 0.1299, 0.492, 0.1298, 0.4919, 0.2519, 0.4806, 0.2519, 0.4808, 0.007794, 0.492, 0.007772, 0.492, 0.1298, 0.4807, 0.1299, 0.4912, 0.8625, 0.5026, 0.8625, 0.5024, 0.9846, 0.491, 0.9846, 0.4914, 0.7403, 0.5028, 0.7403, 0.5026, 0.8625, 0.4912, 0.8625, 0.4915, 0.6182, 0.5029, 0.6182, 0.5028, 0.7403, 0.4914, 0.7403, 0.4916, 0.4961, 0.5031, 0.4961, 0.5029, 0.6182, 0.4915, 0.6182, 0.4917, 0.374, 0.5032, 0.374, 0.5031, 0.4961, 0.4916, 0.4961, 0.4919, 0.2519, 0.5033, 0.2519, 0.5032, 0.374, 0.4917, 0.374, 0.492, 0.1298, 0.5034, 0.1298, 0.5033, 0.2519, 0.4919, 0.2519, 0.492, 0.007772, 0.5035, 0.007752, 0.5034, 0.1298, 0.492, 0.1298, 0.5026, 0.8625, 0.5141, 0.8624, 0.5139, 0.9846, 0.5024, 0.9846, 0.5028, 0.7403, 0.5143, 0.7403, 0.5141, 0.8624, 0.5026, 0.8625, 0.5029, 0.6182, 0.5144, 0.6182, 0.5143, 0.7403, 0.5028, 0.7403, 0.5031, 0.4961, 0.5146, 0.4961, 0.5144, 0.6182, 0.5029, 0.6182, 0.5032, 0.374, 0.5147, 0.374, 0.5146, 0.4961, 0.5031, 0.4961, 0.5033, 0.2519, 0.5148, 0.2519, 0.5147, 0.374, 0.5032, 0.374, 0.5034, 0.1298, 0.5149, 0.1298, 0.5148, 0.2519, 0.5033, 0.2519, 0.5035, 0.007752, 0.515, 0.007732, 0.5149, 0.1298, 0.5034, 0.1298, 0.5141, 0.8624, 0.5255, 0.8624, 0.5253, 0.9846, 0.5139, 0.9846, 0.5143, 0.7403, 0.5256, 0.7403, 0.5255, 0.8624, 0.5141, 0.8624, 0.5144, 0.6182, 0.5258, 0.6182, 0.5256, 0.7403, 0.5143, 0.7403, 0.5146, 0.4961, 0.526, 0.4961, 0.5258, 0.6182, 0.5144, 0.6182, 0.5147, 0.374, 0.5261, 0.374, 0.526, 0.4961, 0.5146, 0.4961, 0.5148, 0.2519, 0.5262, 0.2519, 0.5261, 0.374, 0.5147, 0.374, 0.5149, 0.1298, 0.5263, 0.1298, 0.5262, 0.2519, 0.5148, 0.2519, 0.515, 0.007732, 0.5264, 0.007714, 0.5263, 0.1298, 0.5149, 0.1298, 0.5255, 0.8624, 0.5366, 0.8624, 0.5364, 0.9846, 0.5253, 0.9846, 0.5256, 0.7403, 0.5368, 0.7403, 0.5366, 0.8624, 0.5255, 0.8624, 0.5258, 0.6182, 0.5369, 0.6182, 0.5368, 0.7403, 0.5256, 0.7403, 0.526, 0.4961, 0.5371, 0.496, 0.5369, 0.6182, 0.5258, 0.6182, 0.5261, 0.374, 0.5372, 0.3739, 0.5371, 0.496, 0.526, 0.4961, 0.5262, 0.2519, 0.5374, 0.2518, 0.5372, 0.3739, 0.5261, 0.374, 0.5263, 0.1298, 0.5375, 0.1298, 0.5374, 0.2518, 0.5262, 0.2519, 0.5264, 0.007714, 0.5376, 0.007698, 0.5375, 0.1298, 0.5263, 0.1298, 0.5366, 0.8624, 0.5474, 0.8624, 0.5472, 0.9845, 0.5364, 0.9846, 0.5368, 0.7403, 0.5476, 0.7403, 0.5474, 0.8624, 0.5366, 0.8624, 0.5369, 0.6182, 0.5478, 0.6181, 0.5476, 0.7403, 0.5368, 0.7403, 0.5371, 0.496, 0.5479, 0.496, 0.5478, 0.6181, 0.5369, 0.6182, 0.5372, 0.3739, 0.5481, 0.3739, 0.5479, 0.496, 0.5371, 0.496, 0.5374, 0.2518, 0.5482, 0.2518, 0.5481, 0.3739, 0.5372, 0.3739, 0.5375, 0.1298, 0.5484, 0.1297, 0.5482, 0.2518, 0.5374, 0.2518, 0.5376, 0.007698, 0.5485, 0.007683, 0.5484, 0.1297, 0.5375, 0.1298, 0.5474, 0.8624, 0.558, 0.8624, 0.5578, 0.9845, 0.5472, 0.9845, 0.5476, 0.7403, 0.5582, 0.7402, 0.558, 0.8624, 0.5474, 0.8624, 0.5478, 0.6181, 0.5584, 0.6181, 0.5582, 0.7402, 0.5476, 0.7403, 0.5479, 0.496, 0.5586, 0.496, 0.5584, 0.6181, 0.5478, 0.6181, 0.5481, 0.3739, 0.5587, 0.3739, 0.5586, 0.496, 0.5479, 0.496, 0.5482, 0.2518, 0.5589, 0.2518, 0.5587, 0.3739, 0.5481, 0.3739, 0.5484, 0.1297, 0.559, 0.1297, 0.5589, 0.2518, 0.5482, 0.2518, 0.5485, 0.007683, 0.5591, 0.00767, 0.559, 0.1297, 0.5484, 0.1297, 0.558, 0.8624, 0.5686, 0.8624, 0.5684, 0.9845, 0.5578, 0.9845, 0.5582, 0.7402, 0.5688, 0.7402, 0.5686, 0.8624, 0.558, 0.8624, 0.5584, 0.6181, 0.569, 0.6181, 0.5688, 0.7402, 0.5582, 0.7402, 0.5586, 0.496, 0.5692, 0.496, 0.569, 0.6181, 0.5584, 0.6181, 0.5587, 0.3739, 0.5694, 0.3739, 0.5692, 0.496, 0.5586, 0.496, 0.5589, 0.2518, 0.5695, 0.2518, 0.5694, 0.3739, 0.5587, 0.3739, 0.559, 0.1297, 0.5697, 0.1297, 0.5695, 0.2518, 0.5589, 0.2518, 0.5591, 0.00767, 0.5698, 0.007657, 0.5697, 0.1297, 0.559, 0.1297, 0.5686, 0.8624, 0.5795, 0.8623, 0.5793, 0.9845, 0.5684, 0.9845, 0.5688, 0.7402, 0.5798, 0.7402, 0.5795, 0.8623, 0.5686, 0.8624, 0.569, 0.6181, 0.58, 0.6181, 0.5798, 0.7402, 0.5688, 0.7402, 0.5692, 0.496, 0.5802, 0.496, 0.58, 0.6181, 0.569, 0.6181, 0.5694, 0.3739, 0.5803, 0.3739, 0.5802, 0.496, 0.5692, 0.496, 0.5695, 0.2518, 0.5805, 0.2518, 0.5803, 0.3739, 0.5694, 0.3739, 0.5697, 0.1297, 0.5806, 0.1297, 0.5805, 0.2518, 0.5695, 0.2518, 0.5698, 0.007657, 0.5807, 0.007646, 0.5806, 0.1297, 0.5697, 0.1297, 0.5795, 0.8623, 0.5911, 0.8623, 0.5908, 0.9845, 0.5793, 0.9845, 0.5798, 0.7402, 0.5913, 0.7402, 0.5911, 0.8623, 0.5795, 0.8623, 0.58, 0.6181, 0.5916, 0.6181, 0.5913, 0.7402, 0.5798, 0.7402, 0.5802, 0.496, 0.5918, 0.4959, 0.5916, 0.6181, 0.58, 0.6181, 0.5803, 0.3739, 0.5919, 0.3739, 0.5918, 0.4959, 0.5802, 0.496, 0.5805, 0.2518, 0.5921, 0.2518, 0.5919, 0.3739, 0.5803, 0.3739, 0.5806, 0.1297, 0.5922, 0.1297, 0.5921, 0.2518, 0.5805, 0.2518, 0.5807, 0.007646, 0.5923, 0.007635, 0.5922, 0.1297, 0.5806, 0.1297, 0.5911, 0.8623, 0.6035, 0.8623, 0.6032, 0.9844, 0.5908, 0.9845, 0.5913, 0.7402, 0.6038, 0.7402, 0.6035, 0.8623, 0.5911, 0.8623, 0.5916, 0.6181, 0.604, 0.618, 0.6038, 0.7402, 0.5913, 0.7402, 0.5918, 0.4959, 0.6042, 0.4959, 0.604, 0.618, 0.5916, 0.6181, 0.5919, 0.3739, 0.6044, 0.3738, 0.6042, 0.4959, 0.5918, 0.4959, 0.5921, 0.2518, 0.6045, 0.2518, 0.6044, 0.3738, 0.5919, 0.3739, 0.5922, 0.1297, 0.6047, 0.1297, 0.6045, 0.2518, 0.5921, 0.2518, 0.5923, 0.007635, 0.6048, 0.007624, 0.6047, 0.1297, 0.5922, 0.1297, 0.6035, 0.8623, 0.6169, 0.8623, 0.6166, 0.9844, 0.6032, 0.9844, 0.6038, 0.7402, 0.6171, 0.7401, 0.6169, 0.8623, 0.6035, 0.8623, 0.604, 0.618, 0.6173, 0.618, 0.6171, 0.7401, 0.6038, 0.7402, 0.6042, 0.4959, 0.6175, 0.4959, 0.6173, 0.618, 0.604, 0.618, 0.6044, 0.3738, 0.6177, 0.3738, 0.6175, 0.4959, 0.6042, 0.4959, 0.6045, 0.2518, 0.6179, 0.2517, 0.6177, 0.3738, 0.6044, 0.3738, 0.6047, 0.1297, 0.6181, 0.1297, 0.6179, 0.2517, 0.6045, 0.2518, 0.6048, 0.007624, 0.6182, 0.007614, 0.6181, 0.1297, 0.6047, 0.1297, 0.6169, 0.8623, 0.6311, 0.8622, 0.6308, 0.9844, 0.6166, 0.9844, 0.6171, 0.7401, 0.6314, 0.7401, 0.6311, 0.8622, 0.6169, 0.8623, 0.6173, 0.618, 0.6316, 0.618, 0.6314, 0.7401, 0.6171, 0.7401, 0.6175, 0.4959, 0.6318, 0.4959, 0.6316, 0.618, 0.6173, 0.618, 0.6177, 0.3738, 0.632, 0.3738, 0.6318, 0.4959, 0.6175, 0.4959, 0.6179, 0.2517, 0.6322, 0.2517, 0.632, 0.3738, 0.6177, 0.3738, 0.6181, 0.1297, 0.6324, 0.1297, 0.6322, 0.2517, 0.6179, 0.2517, 0.6182, 0.007614, 0.6325, 0.007606, 0.6324, 0.1297, 0.6181, 0.1297, 0.6311, 0.8622, 0.6461, 0.8622, 0.6458, 0.9843, 0.6308, 0.9844, 0.6314, 0.7401, 0.6464, 0.7401, 0.6461, 0.8622, 0.6311, 0.8622, 0.6316, 0.618, 0.6467, 0.618, 0.6464, 0.7401, 0.6314, 0.7401, 0.6318, 0.4959, 0.6469, 0.4959, 0.6467, 0.618, 0.6316, 0.618, 0.632, 0.3738, 0.6471, 0.3738, 0.6469, 0.4959, 0.6318, 0.4959, 0.6322, 0.2517, 0.6473, 0.2517, 0.6471, 0.3738, 0.632, 0.3738, 0.6324, 0.1297, 0.6474, 0.1296, 0.6473, 0.2517, 0.6322, 0.2517, 0.6325, 0.007606, 0.6476, 0.007599, 0.6474, 0.1296, 0.6324, 0.1297, 0.6461, 0.8622, 0.6617, 0.8622, 0.6614, 0.9843, 0.6458, 0.9843, 0.6464, 0.7401, 0.662, 0.74, 0.6617, 0.8622, 0.6461, 0.8622, 0.6467, 0.618, 0.6622, 0.6179, 0.662, 0.74, 0.6464, 0.7401, 0.6469, 0.4959, 0.6624, 0.4958, 0.6622, 0.6179, 0.6467, 0.618, 0.6471, 0.3738, 0.6627, 0.3738, 0.6624, 0.4958, 0.6469, 0.4959, 0.6473, 0.2517, 0.6629, 0.2517, 0.6627, 0.3738, 0.6471, 0.3738, 0.6474, 0.1296, 0.663, 0.1296, 0.6629, 0.2517, 0.6473, 0.2517, 0.6476, 0.007599, 0.6632, 0.007594, 0.663, 0.1296, 0.6474, 0.1296, 0.6617, 0.8622, 0.6775, 0.8621, 0.6771, 0.9842, 0.6614, 0.9843, 0.662, 0.74, 0.6777, 0.74, 0.6775, 0.8621, 0.6617, 0.8622, 0.6622, 0.6179, 0.678, 0.6179, 0.6777, 0.74, 0.662, 0.74, 0.6624, 0.4958, 0.6782, 0.4958, 0.678, 0.6179, 0.6622, 0.6179, 0.6627, 0.3738, 0.6785, 0.3737, 0.6782, 0.4958, 0.6624, 0.4958, 0.6629, 0.2517, 0.6787, 0.2517, 0.6785, 0.3737, 0.6627, 0.3738, 0.663, 0.1296, 0.6789, 0.1296, 0.6787, 0.2517, 0.6629, 0.2517, 0.6632, 0.007594, 0.679, 0.007592, 0.6789, 0.1296, 0.663, 0.1296, 0.6775, 0.8621, 0.6932, 0.8621, 0.6928, 0.9842, 0.6771, 0.9842, 0.6777, 0.74, 0.6935, 0.74, 0.6932, 0.8621, 0.6775, 0.8621, 0.678, 0.6179, 0.6938, 0.6179, 0.6935, 0.74, 0.6777, 0.74, 0.6782, 0.4958, 0.6941, 0.4958, 0.6938, 0.6179, 0.678, 0.6179, 0.6785, 0.3737, 0.6944, 0.3737, 0.6941, 0.4958, 0.6782, 0.4958, 0.6787, 0.2517, 0.6946, 0.2517, 0.6944, 0.3737, 0.6785, 0.3737, 0.6789, 0.1296, 0.6948, 0.1296, 0.6946, 0.2517, 0.6787, 0.2517, 0.679, 0.007592, 0.6949, 0.007591, 0.6948, 0.1296, 0.6789, 0.1296, 0.6932, 0.8621, 0.7085, 0.862, 0.7081, 0.9841, 0.6928, 0.9842, 0.6935, 0.74, 0.7089, 0.7399, 0.7085, 0.862, 0.6932, 0.8621, 0.6938, 0.6179, 0.7092, 0.6178, 0.7089, 0.7399, 0.6935, 0.74, 0.6941, 0.4958, 0.7094, 0.4958, 0.7092, 0.6178, 0.6938, 0.6179, 0.6944, 0.3737, 0.7097, 0.3737, 0.7094, 0.4958, 0.6941, 0.4958, 0.6946, 0.2517, 0.7098, 0.2517, 0.7097, 0.3737, 0.6944, 0.3737, 0.6948, 0.1296, 0.7099, 0.1296, 0.7098, 0.2517, 0.6946, 0.2517, 0.6949, 0.007591, 0.71, 0.007593, 0.7099, 0.1296, 0.6948, 0.1296, 0.7085, 0.862, 0.7231, 0.862, 0.7227, 0.9841, 0.7081, 0.9841, 0.7089, 0.7399, 0.7235, 0.7399, 0.7231, 0.862, 0.7085, 0.862, 0.7092, 0.6178, 0.7238, 0.6178, 0.7235, 0.7399, 0.7089, 0.7399, 0.7094, 0.4958, 0.7241, 0.4957, 0.7238, 0.6178, 0.7092, 0.6178, 0.7097, 0.3737, 0.7243, 0.3737, 0.7241, 0.4957, 0.7094, 0.4958, 0.7098, 0.2517, 0.7245, 0.2516, 0.7243, 0.3737, 0.7097, 0.3737, 0.7099, 0.1296, 0.7245, 0.1296, 0.7245, 0.2516, 0.7098, 0.2517, 0.71, 0.007593, 0.7245, 0.007596, 0.7245, 0.1296, 0.7099, 0.1296, 0.7231, 0.862, 0.7369, 0.862, 0.7364, 0.9841, 0.7227, 0.9841, 0.7235, 0.7399, 0.7372, 0.7399, 0.7369, 0.862, 0.7231, 0.862, 0.7238, 0.6178, 0.7376, 0.6178, 0.7372, 0.7399, 0.7235, 0.7399, 0.7241, 0.4957, 0.7379, 0.4957, 0.7376, 0.6178, 0.7238, 0.6178, 0.7243, 0.3737, 0.7381, 0.3737, 0.7379, 0.4957, 0.7241, 0.4957, 0.7245, 0.2516, 0.7382, 0.2516, 0.7381, 0.3737, 0.7243, 0.3737, 0.7245, 0.1296, 0.7383, 0.1296, 0.7382, 0.2516, 0.7245, 0.2516, 0.7245, 0.007596, 0.7383, 0.007601, 0.7383, 0.1296, 0.7245, 0.1296, 0.7369, 0.862, 0.7496, 0.8619, 0.7492, 0.984, 0.7364, 0.9841, 0.7372, 0.7399, 0.75, 0.7398, 0.7496, 0.8619, 0.7369, 0.862, 0.7376, 0.6178, 0.7504, 0.6178, 0.75, 0.7398, 0.7372, 0.7399, 0.7379, 0.4957, 0.7507, 0.4957, 0.7504, 0.6178, 0.7376, 0.6178, 0.7381, 0.3737, 0.7509, 0.3737, 0.7507, 0.4957, 0.7379, 0.4957, 0.7382, 0.2516, 0.751, 0.2516, 0.7509, 0.3737, 0.7381, 0.3737, 0.7383, 0.1296, 0.7511, 0.1296, 0.751, 0.2516, 0.7382, 0.2516, 0.7383, 0.007601, 0.7511, 0.007609, 0.7511, 0.1296, 0.7383, 0.1296, 0.7496, 0.8619, 0.7615, 0.8619, 0.7611, 0.984, 0.7492, 0.984, 0.75, 0.7398, 0.7619, 0.7398, 0.7615, 0.8619, 0.7496, 0.8619, 0.7504, 0.6178, 0.7623, 0.6177, 0.7619, 0.7398, 0.75, 0.7398, 0.7507, 0.4957, 0.7626, 0.4957, 0.7623, 0.6177, 0.7504, 0.6178, 0.7509, 0.3737, 0.7628, 0.3737, 0.7626, 0.4957, 0.7507, 0.4957, 0.751, 0.2516, 0.7629, 0.2516, 0.7628, 0.3737, 0.7509, 0.3737, 0.7511, 0.1296, 0.763, 0.1296, 0.7629, 0.2516, 0.751, 0.2516, 0.7511, 0.007609, 0.763, 0.007617, 0.763, 0.1296, 0.7511, 0.1296, 0.7615, 0.8619, 0.7726, 0.8619, 0.7722, 0.9839, 0.7611, 0.984, 0.7619, 0.7398, 0.773, 0.7398, 0.7726, 0.8619, 0.7615, 0.8619, 0.7623, 0.6177, 0.7735, 0.6177, 0.773, 0.7398, 0.7619, 0.7398, 0.7626, 0.4957, 0.7738, 0.4957, 0.7735, 0.6177, 0.7623, 0.6177, 0.7628, 0.3737, 0.774, 0.3736, 0.7738, 0.4957, 0.7626, 0.4957, 0.7629, 0.2516, 0.7741, 0.2516, 0.774, 0.3736, 0.7628, 0.3737, 0.763, 0.1296, 0.7742, 0.1296, 0.7741, 0.2516, 0.7629, 0.2516, 0.763, 0.007617, 0.7741, 0.007625, 0.7742, 0.1296, 0.763, 0.1296, 0.7726, 0.8619, 0.7834, 0.8618, 0.7829, 0.9839, 0.7722, 0.9839, 0.773, 0.7398, 0.7838, 0.7398, 0.7834, 0.8618, 0.7726, 0.8619, 0.7735, 0.6177, 0.7842, 0.6177, 0.7838, 0.7398, 0.773, 0.7398, 0.7738, 0.4957, 0.7845, 0.4957, 0.7842, 0.6177, 0.7735, 0.6177, 0.774, 0.3736, 0.7847, 0.3736, 0.7845, 0.4957, 0.7738, 0.4957, 0.7741, 0.2516, 0.7848, 0.2516, 0.7847, 0.3736, 0.774, 0.3736, 0.7742, 0.1296, 0.7849, 0.1296, 0.7848, 0.2516, 0.7741, 0.2516, 0.7741, 0.007625, 0.7849, 0.007634, 0.7849, 0.1296, 0.7742, 0.1296, 0.7834, 0.8618, 0.794, 0.8618, 0.7935, 0.9839, 0.7829, 0.9839, 0.7838, 0.7398, 0.7944, 0.7397, 0.794, 0.8618, 0.7834, 0.8618, 0.7842, 0.6177, 0.7948, 0.6177, 0.7944, 0.7397, 0.7838, 0.7398, 0.7845, 0.4957, 0.7951, 0.4956, 0.7948, 0.6177, 0.7842, 0.6177, 0.7847, 0.3736, 0.7953, 0.3736, 0.7951, 0.4956, 0.7845, 0.4957, 0.7848, 0.2516, 0.7954, 0.2516, 0.7953, 0.3736, 0.7847, 0.3736, 0.7849, 0.1296, 0.7955, 0.1296, 0.7954, 0.2516, 0.7848, 0.2516, 0.7849, 0.007634, 0.7955, 0.007644, 0.7955, 0.1296, 0.7849, 0.1296, 0.794, 0.8618, 0.8047, 0.8618, 0.8043, 0.9838, 0.7935, 0.9839, 0.7944, 0.7397, 0.8051, 0.7397, 0.8047, 0.8618, 0.794, 0.8618, 0.7948, 0.6177, 0.8056, 0.6177, 0.8051, 0.7397, 0.7944, 0.7397, 0.7951, 0.4956, 0.8059, 0.4956, 0.8056, 0.6177, 0.7948, 0.6177, 0.7953, 0.3736, 0.8061, 0.3736, 0.8059, 0.4956, 0.7951, 0.4956, 0.7954, 0.2516, 0.8062, 0.2516, 0.8061, 0.3736, 0.7953, 0.3736, 0.7955, 0.1296, 0.8063, 0.1296, 0.8062, 0.2516, 0.7954, 0.2516, 0.7955, 0.007644, 0.8063, 0.007655, 0.8063, 0.1296, 0.7955, 0.1296, 0.8047, 0.8618, 0.8158, 0.8617, 0.8153, 0.9838, 0.8043, 0.9838, 0.8051, 0.7397, 0.8162, 0.7397, 0.8158, 0.8617, 0.8047, 0.8618, 0.8056, 0.6177, 0.8167, 0.6176, 0.8162, 0.7397, 0.8051, 0.7397, 0.8059, 0.4956, 0.817, 0.4956, 0.8167, 0.6176, 0.8056, 0.6177, 0.8061, 0.3736, 0.8172, 0.3736, 0.817, 0.4956, 0.8059, 0.4956, 0.8062, 0.2516, 0.8173, 0.2516, 0.8172, 0.3736, 0.8061, 0.3736, 0.8063, 0.1296, 0.8174, 0.1296, 0.8173, 0.2516, 0.8062, 0.2516, 0.8063, 0.007655, 0.8173, 0.007667, 0.8174, 0.1296, 0.8063, 0.1296, 0.8158, 0.8617, 0.8271, 0.8617, 0.8266, 0.9837, 0.8153, 0.9838, 0.8162, 0.7397, 0.8275, 0.7396, 0.8271, 0.8617, 0.8158, 0.8617, 0.8167, 0.6176, 0.828, 0.6176, 0.8275, 0.7396, 0.8162, 0.7397, 0.817, 0.4956, 0.8283, 0.4956, 0.828, 0.6176, 0.8167, 0.6176, 0.8172, 0.3736, 0.8285, 0.3736, 0.8283, 0.4956, 0.817, 0.4956, 0.8173, 0.2516, 0.8286, 0.2516, 0.8285, 0.3736, 0.8172, 0.3736, 0.8174, 0.1296, 0.8287, 0.1296, 0.8286, 0.2516, 0.8173, 0.2516, 0.8173, 0.007667, 0.8287, 0.007681, 0.8287, 0.1296, 0.8174, 0.1296, 0.8271, 0.8617, 0.8386, 0.8616, 0.8381, 0.9837, 0.8266, 0.9837, 0.8275, 0.7396, 0.839, 0.7396, 0.8386, 0.8616, 0.8271, 0.8617, 0.828, 0.6176, 0.8395, 0.6176, 0.839, 0.7396, 0.8275, 0.7396, 0.8283, 0.4956, 0.8398, 0.4956, 0.8395, 0.6176, 0.828, 0.6176, 0.8285, 0.3736, 0.84, 0.3736, 0.8398, 0.4956, 0.8283, 0.4956, 0.8286, 0.2516, 0.8401, 0.2516, 0.84, 0.3736, 0.8285, 0.3736, 0.8287, 0.1296, 0.8402, 0.1296, 0.8401, 0.2516, 0.8286, 0.2516, 0.8287, 0.007681, 0.8402, 0.007696, 0.8402, 0.1296, 0.8287, 0.1296, 0.8386, 0.8616, 0.8501, 0.8616, 0.8496, 0.9836, 0.8381, 0.9837, 0.839, 0.7396, 0.8505, 0.7396, 0.8501, 0.8616, 0.8386, 0.8616, 0.8395, 0.6176, 0.851, 0.6176, 0.8505, 0.7396, 0.839, 0.7396, 0.8398, 0.4956, 0.8513, 0.4956, 0.851, 0.6176, 0.8395, 0.6176, 0.84, 0.3736, 0.8515, 0.3736, 0.8513, 0.4956, 0.8398, 0.4956, 0.8401, 0.2516, 0.8517, 0.2516, 0.8515, 0.3736, 0.84, 0.3736, 0.8402, 0.1296, 0.8517, 0.1296, 0.8517, 0.2516, 0.8401, 0.2516, 0.8402, 0.007696, 0.8516, 0.007713, 0.8517, 0.1296, 0.8402, 0.1296, 0.8501, 0.8616, 0.8614, 0.8616, 0.8609, 0.9836, 0.8496, 0.9836, 0.8505, 0.7396, 0.8619, 0.7395, 0.8614, 0.8616, 0.8501, 0.8616, 0.851, 0.6176, 0.8624, 0.6175, 0.8619, 0.7395, 0.8505, 0.7396, 0.8513, 0.4956, 0.8627, 0.4955, 0.8624, 0.6175, 0.851, 0.6176, 0.8515, 0.3736, 0.8628, 0.3736, 0.8627, 0.4955, 0.8513, 0.4956, 0.8517, 0.2516, 0.863, 0.2516, 0.8628, 0.3736, 0.8515, 0.3736, 0.8517, 0.1296, 0.863, 0.1297, 0.863, 0.2516, 0.8517, 0.2516, 0.8516, 0.007713, 0.8629, 0.00773, 0.863, 0.1297, 0.8517, 0.1296, 0.8614, 0.8616, 0.8724, 0.8615, 0.8719, 0.9835, 0.8609, 0.9836, 0.8619, 0.7395, 0.8729, 0.7395, 0.8724, 0.8615, 0.8614, 0.8616, 0.8624, 0.6175, 0.8734, 0.6175, 0.8729, 0.7395, 0.8619, 0.7395, 0.8627, 0.4955, 0.8737, 0.4955, 0.8734, 0.6175, 0.8624, 0.6175, 0.8628, 0.3736, 0.8739, 0.3736, 0.8737, 0.4955, 0.8627, 0.4955, 0.863, 0.2516, 0.874, 0.2516, 0.8739, 0.3736, 0.8628, 0.3736, 0.863, 0.1297, 0.8741, 0.1297, 0.874, 0.2516, 0.863, 0.2516, 0.8629, 0.00773, 0.874, 0.007748, 0.8741, 0.1297, 0.863, 0.1297, 0.8724, 0.8615, 0.8832, 0.8615, 0.8826, 0.9835, 0.8719, 0.9835, 0.8729, 0.7395, 0.8837, 0.7395, 0.8832, 0.8615, 0.8724, 0.8615, 0.8734, 0.6175, 0.8842, 0.6175, 0.8837, 0.7395, 0.8729, 0.7395, 0.8737, 0.4955, 0.8845, 0.4955, 0.8842, 0.6175, 0.8734, 0.6175, 0.8739, 0.3736, 0.8847, 0.3736, 0.8845, 0.4955, 0.8737, 0.4955, 0.874, 0.2516, 0.8848, 0.2516, 0.8847, 0.3736, 0.8739, 0.3736, 0.8741, 0.1297, 0.8848, 0.1297, 0.8848, 0.2516, 0.874, 0.2516, 0.874, 0.007748, 0.8847, 0.007767, 0.8848, 0.1297, 0.8741, 0.1297, 0.8832, 0.8615, 0.8937, 0.8614, 0.8932, 0.9834, 0.8826, 0.9835, 0.8837, 0.7395, 0.8943, 0.7394, 0.8937, 0.8614, 0.8832, 0.8615, 0.8842, 0.6175, 0.8948, 0.6175, 0.8943, 0.7394, 0.8837, 0.7395, 0.8845, 0.4955, 0.8951, 0.4955, 0.8948, 0.6175, 0.8842, 0.6175, 0.8847, 0.3736, 0.8953, 0.3736, 0.8951, 0.4955, 0.8845, 0.4955, 0.8848, 0.2516, 0.8954, 0.2516, 0.8953, 0.3736, 0.8847, 0.3736, 0.8848, 0.1297, 0.8954, 0.1297, 0.8954, 0.2516, 0.8848, 0.2516, 0.8847, 0.007767, 0.8953, 0.007786, 0.8954, 0.1297, 0.8848, 0.1297, 0.8937, 0.8614, 0.9044, 0.8614, 0.9039, 0.9834, 0.8932, 0.9834, 0.8943, 0.7394, 0.905, 0.7394, 0.9044, 0.8614, 0.8937, 0.8614, 0.8948, 0.6175, 0.9055, 0.6174, 0.905, 0.7394, 0.8943, 0.7394, 0.8951, 0.4955, 0.9058, 0.4955, 0.9055, 0.6174, 0.8948, 0.6175, 0.8953, 0.3736, 0.9059, 0.3735, 0.9058, 0.4955, 0.8951, 0.4955, 0.8954, 0.2516, 0.9061, 0.2516, 0.9059, 0.3735, 0.8953, 0.3736, 0.8954, 0.1297, 0.9061, 0.1297, 0.9061, 0.2516, 0.8954, 0.2516, 0.8953, 0.007786, 0.906, 0.007808, 0.9061, 0.1297, 0.8954, 0.1297, 0.9044, 0.8614, 0.9155, 0.8613, 0.915, 0.9833, 0.9039, 0.9834, 0.905, 0.7394, 0.9161, 0.7394, 0.9155, 0.8613, 0.9044, 0.8614, 0.9055, 0.6174, 0.9166, 0.6174, 0.9161, 0.7394, 0.905, 0.7394, 0.9058, 0.4955, 0.9169, 0.4955, 0.9166, 0.6174, 0.9055, 0.6174, 0.9059, 0.3735, 0.917, 0.3735, 0.9169, 0.4955, 0.9058, 0.4955, 0.9061, 0.2516, 0.9172, 0.2516, 0.917, 0.3735, 0.9059, 0.3735, 0.9061, 0.1297, 0.9172, 0.1297, 0.9172, 0.2516, 0.9061, 0.2516, 0.906, 0.007808, 0.9171, 0.007832, 0.9172, 0.1297, 0.9061, 0.1297, 0.9155, 0.8613, 0.9273, 0.8613, 0.9268, 0.9833, 0.915, 0.9833, 0.9161, 0.7394, 0.9279, 0.7393, 0.9273, 0.8613, 0.9155, 0.8613, 0.9166, 0.6174, 0.9284, 0.6174, 0.9279, 0.7393, 0.9161, 0.7394, 0.9169, 0.4955, 0.9287, 0.4955, 0.9284, 0.6174, 0.9166, 0.6174, 0.917, 0.3735, 0.9289, 0.3735, 0.9287, 0.4955, 0.9169, 0.4955, 0.9172, 0.2516, 0.929, 0.2516, 0.9289, 0.3735, 0.917, 0.3735, 0.9172, 0.1297, 0.929, 0.1297, 0.929, 0.2516, 0.9172, 0.2516, 0.9171, 0.007832, 0.9289, 0.007858, 0.929, 0.1297, 0.9172, 0.1297, 0.9273, 0.8613, 0.94, 0.8612, 0.9395, 0.9832, 0.9268, 0.9833, 0.9279, 0.7393, 0.9405, 0.7393, 0.94, 0.8612, 0.9273, 0.8613, 0.9284, 0.6174, 0.9411, 0.6174, 0.9405, 0.7393, 0.9279, 0.7393, 0.9287, 0.4955, 0.9414, 0.4954, 0.9411, 0.6174, 0.9284, 0.6174, 0.9289, 0.3735, 0.9415, 0.3735, 0.9414, 0.4954, 0.9287, 0.4955, 0.929, 0.2516, 0.9416, 0.2516, 0.9415, 0.3735, 0.9289, 0.3735, 0.929, 0.1297, 0.9417, 0.1297, 0.9416, 0.2516, 0.929, 0.2516, 0.9289, 0.007858, 0.9415, 0.007887, 0.9417, 0.1297, 0.929, 0.1297, 0.94, 0.8612, 0.9536, 0.8612, 0.9531, 0.9831, 0.9395, 0.9832, 0.9405, 0.7393, 0.954, 0.7393, 0.9536, 0.8612, 0.94, 0.8612, 0.9411, 0.6174, 0.9546, 0.6173, 0.954, 0.7393, 0.9405, 0.7393, 0.9414, 0.4954, 0.955, 0.4954, 0.9546, 0.6173, 0.9411, 0.6174, 0.9415, 0.3735, 0.9551, 0.3735, 0.955, 0.4954, 0.9414, 0.4954, 0.9416, 0.2516, 0.9552, 0.2516, 0.9551, 0.3735, 0.9415, 0.3735, 0.9417, 0.1297, 0.9553, 0.1298, 0.9552, 0.2516, 0.9416, 0.2516, 0.9415, 0.007887, 0.9551, 0.00792, 0.9553, 0.1298, 0.9417, 0.1297, 0.9536, 0.8612, 0.968, 0.8611, 0.9675, 0.9831, 0.9531, 0.9831, 0.954, 0.7393, 0.9684, 0.7392, 0.968, 0.8611, 0.9536, 0.8612, 0.9546, 0.6173, 0.969, 0.6173, 0.9684, 0.7392, 0.954, 0.7393, 0.955, 0.4954, 0.9693, 0.4954, 0.969, 0.6173, 0.9546, 0.6173, 0.9551, 0.3735, 0.9695, 0.3735, 0.9693, 0.4954, 0.955, 0.4954, 0.9552, 0.2516, 0.9695, 0.2516, 0.9695, 0.3735, 0.9551, 0.3735, 0.9553, 0.1298, 0.9697, 0.1298, 0.9695, 0.2516, 0.9552, 0.2516, 0.9551, 0.00792, 0.9695, 0.007957, 0.9697, 0.1298, 0.9553, 0.1298, 0.968, 0.8611, 0.9831, 0.8611, 0.9827, 0.983, 0.9675, 0.9831, 0.9684, 0.7392, 0.9834, 0.7392, 0.9831, 0.8611, 0.968, 0.8611, 0.969, 0.6173, 0.984, 0.6173, 0.9834, 0.7392, 0.9684, 0.7392, 0.9693, 0.4954, 0.9843, 0.4954, 0.984, 0.6173, 0.969, 0.6173, 0.9695, 0.3735, 0.9844, 0.3735, 0.9843, 0.4954, 0.9693, 0.4954, 0.9695, 0.2516, 0.9845, 0.2516, 0.9844, 0.3735, 0.9695, 0.3735, 0.9697, 0.1298, 0.9844, 0.1298, 0.9845, 0.2516, 0.9695, 0.2516, 0.9695, 0.007957, 0.9842, 0.007977, 0.9844, 0.1298, 0.9697, 0.1298, 0.9831, 0.8611, 0.9985, 0.861, 0.9982, 0.9829, 0.9827, 0.983, 0.9834, 0.7392, 0.9987, 0.7391, 0.9985, 0.861, 0.9831, 0.8611, 0.984, 0.6173, 0.9988, 0.6172, 0.9987, 0.7391, 0.9834, 0.7392, 0.9843, 0.4954, 0.9988, 0.4954, 0.9988, 0.6172, 0.984, 0.6173, 0.9844, 0.3735, 0.9988, 0.3735, 0.9988, 0.4954, 0.9843, 0.4954, 0.9845, 0.2516, 0.9987, 0.2516, 0.9988, 0.3735, 0.9844, 0.3735, 0.9844, 0.1298, 0.9985, 0.1298, 0.9987, 0.2516, 0.9845, 0.2516, 0.9842, 0.007977, 0.9982, 0.007959, 0.9985, 0.1298, 0.9844, 0.1298, 0.001627, 0.8624, 0.01738, 0.8624, 0.01767, 0.9842, 0.001794, 0.9842, 0.001495, 0.7406, 0.01721, 0.7406, 0.01738, 0.8624, 0.001627, 0.8624, 0.001402, 0.6188, 0.01712, 0.6188, 0.01721, 0.7406, 0.001495, 0.7406, 0.001346, 0.497, 0.01688, 0.497, 0.01712, 0.6188, 0.001402, 0.6188, 0.001327, 0.3752, 0.01672, 0.3752, 0.01688, 0.497, 0.001346, 0.497, 0.001346, 0.2534, 0.01665, 0.2533, 0.01672, 0.3752, 0.001327, 0.3752, 0.001402, 0.1316, 0.01663, 0.1315, 0.01665, 0.2533, 0.001346, 0.2534, 0.001509, 0.009819, 0.01668, 0.009688, 0.01663, 0.1315, 0.001402, 0.1316, 0.01738, 0.8624, 0.03301, 0.8625, 0.03333, 0.9843, 0.01767, 0.9842, 0.01721, 0.7406, 0.03281, 0.7406, 0.03301, 0.8625, 0.01738, 0.8624, 0.01712, 0.6188, 0.03268, 0.6188, 0.03281, 0.7406, 0.01721, 0.7406, 0.01688, 0.497, 0.03247, 0.4969, 0.03268, 0.6188, 0.01712, 0.6188, 0.01672, 0.3752, 0.03232, 0.3751, 0.03247, 0.4969, 0.01688, 0.497, 0.01665, 0.2533, 0.03225, 0.2533, 0.03232, 0.3751, 0.01672, 0.3752, 0.01663, 0.1315, 0.03224, 0.1314, 0.03225, 0.2533, 0.01665, 0.2533, 0.01668, 0.009688, 0.03229, 0.009591, 0.03224, 0.1314, 0.01663, 0.1315, 0.03301, 0.8625, 0.04815, 0.8625, 0.04847, 0.9843, 0.03333, 0.9843, 0.03281, 0.7406, 0.04792, 0.7406, 0.04815, 0.8625, 0.03301, 0.8625, 0.03268, 0.6188, 0.04778, 0.6188, 0.04792, 0.7406, 0.03281, 0.7406, 0.03247, 0.4969, 0.04758, 0.4969, 0.04778, 0.6188, 0.03268, 0.6188, 0.03232, 0.3751, 0.04742, 0.3751, 0.04758, 0.4969, 0.03247, 0.4969, 0.03225, 0.2533, 0.04736, 0.2532, 0.04742, 0.3751, 0.03232, 0.3751, 0.03224, 0.1314, 0.04735, 0.1314, 0.04736, 0.2532, 0.03225, 0.2533, 0.03229, 0.009591, 0.04741, 0.0095, 0.04735, 0.1314, 0.03224, 0.1314, 0.04815, 0.8625, 0.06253, 0.8625, 0.06284, 0.9844, 0.04847, 0.9843, 0.04792, 0.7406, 0.0623, 0.7406, 0.06253, 0.8625, 0.04815, 0.8625, 0.04778, 0.6188, 0.06214, 0.6188, 0.0623, 0.7406, 0.04792, 0.7406, 0.04758, 0.4969, 0.06194, 0.4969, 0.06214, 0.6188, 0.04778, 0.6188, 0.04742, 0.3751, 0.06179, 0.375, 0.06194, 0.4969, 0.04758, 0.4969, 0.04736, 0.2532, 0.06173, 0.2532, 0.06179, 0.375, 0.04742, 0.3751, 0.04735, 0.1314, 0.06173, 0.1313, 0.06173, 0.2532, 0.04736, 0.2532, 0.04741, 0.0095, 0.06179, 0.009415, 0.06173, 0.1313, 0.04735, 0.1314, 0.06253, 0.8625, 0.07599, 0.8625, 0.0763, 0.9844, 0.06284, 0.9844, 0.0623, 0.7406, 0.07576, 0.7406, 0.07599, 0.8625, 0.06253, 0.8625, 0.06214, 0.6188, 0.0756, 0.6187, 0.07576, 0.7406, 0.0623, 0.7406, 0.06194, 0.4969, 0.0754, 0.4969, 0.0756, 0.6187, 0.06214, 0.6188, 0.06179, 0.375, 0.07526, 0.375, 0.0754, 0.4969, 0.06194, 0.4969, 0.06173, 0.2532, 0.0752, 0.2531, 0.07526, 0.375, 0.06179, 0.375, 0.06173, 0.1313, 0.07521, 0.1312, 0.0752, 0.2531, 0.06173, 0.2532, 0.06179, 0.009415, 0.07527, 0.009338, 0.07521, 0.1312, 0.06173, 0.1313, 0.07599, 0.8625, 0.0885, 0.8625, 0.08879, 0.9844, 0.0763, 0.9844, 0.07576, 0.7406, 0.08827, 0.7406, 0.0885, 0.8625, 0.07599, 0.8625, 0.0756, 0.6187, 0.08811, 0.6187, 0.08827, 0.7406, 0.07576, 0.7406, 0.0754, 0.4969, 0.0879, 0.4968, 0.08811, 0.6187, 0.0756, 0.6187, 0.07526, 0.375, 0.08777, 0.3749, 0.0879, 0.4968, 0.0754, 0.4969, 0.0752, 0.2531, 0.08772, 0.2531, 0.08777, 0.3749, 0.07526, 0.375, 0.07521, 0.1312, 0.08774, 0.1312, 0.08772, 0.2531, 0.0752, 0.2531, 0.07527, 0.009338, 0.0878, 0.009268, 0.08774, 0.1312, 0.07521, 0.1312, 0.0885, 0.8625, 0.1001, 0.8625, 0.1004, 0.9844, 0.08879, 0.9844, 0.08827, 0.7406, 0.09991, 0.7406, 0.1001, 0.8625, 0.0885, 0.8625, 0.08811, 0.6187, 0.09975, 0.6187, 0.09991, 0.7406, 0.08827, 0.7406, 0.0879, 0.4968, 0.09955, 0.4968, 0.09975, 0.6187, 0.08811, 0.6187, 0.08777, 0.3749, 0.09943, 0.3749, 0.09955, 0.4968, 0.0879, 0.4968, 0.08772, 0.2531, 0.09939, 0.253, 0.09943, 0.3749, 0.08777, 0.3749, 0.08774, 0.1312, 0.0994, 0.1311, 0.09939, 0.253, 0.08772, 0.2531, 0.0878, 0.009268, 0.09946, 0.009203, 0.0994, 0.1311, 0.08774, 0.1312, 0.1001, 0.8625, 0.1111, 0.8625, 0.1114, 0.9845, 0.1004, 0.9844, 0.09991, 0.7406, 0.1109, 0.7406, 0.1111, 0.8625, 0.1001, 0.8625, 0.09975, 0.6187, 0.1108, 0.6187, 0.1109, 0.7406, 0.09991, 0.7406, 0.09955, 0.4968, 0.1106, 0.4968, 0.1108, 0.6187, 0.09975, 0.6187, 0.09943, 0.3749, 0.1105, 0.3749, 0.1106, 0.4968, 0.09955, 0.4968, 0.09939, 0.253, 0.1104, 0.253, 0.1105, 0.3749, 0.09943, 0.3749, 0.0994, 0.1311, 0.1104, 0.1311, 0.1104, 0.253, 0.09939, 0.253, 0.09946, 0.009203, 0.1105, 0.009144, 0.1104, 0.1311, 0.0994, 0.1311, 0.1111, 0.8625, 0.1218, 0.8626, 0.1221, 0.9845, 0.1114, 0.9845, 0.1109, 0.7406, 0.1216, 0.7406, 0.1218, 0.8626, 0.1111, 0.8625, 0.1108, 0.6187, 0.1215, 0.6187, 0.1216, 0.7406, 0.1109, 0.7406, 0.1106, 0.4968, 0.1213, 0.4968, 0.1215, 0.6187, 0.1108, 0.6187, 0.1105, 0.3749, 0.1212, 0.3748, 0.1213, 0.4968, 0.1106, 0.4968, 0.1104, 0.253, 0.1211, 0.2529, 0.1212, 0.3748, 0.1105, 0.3749, 0.1104, 0.1311, 0.1212, 0.131, 0.1211, 0.2529, 0.1104, 0.253, 0.1105, 0.009144, 0.1212, 0.009087, 0.1212, 0.131, 0.1104, 0.1311, 0.1218, 0.8626, 0.1325, 0.8626, 0.1328, 0.9845, 0.1221, 0.9845, 0.1216, 0.7406, 0.1323, 0.7406, 0.1325, 0.8626, 0.1218, 0.8626, 0.1215, 0.6187, 0.1322, 0.6187, 0.1323, 0.7406, 0.1216, 0.7406, 0.1213, 0.4968, 0.132, 0.4968, 0.1322, 0.6187, 0.1215, 0.6187, 0.1212, 0.3748, 0.1319, 0.3748, 0.132, 0.4968, 0.1213, 0.4968, 0.1211, 0.2529, 0.1319, 0.2529, 0.1319, 0.3748, 0.1212, 0.3748, 0.1212, 0.131, 0.1319, 0.131, 0.1319, 0.2529, 0.1211, 0.2529, 0.1212, 0.009087, 0.1319, 0.009031, 0.1319, 0.131, 0.1212, 0.131, 0.1325, 0.8626, 0.1434, 0.8626, 0.1437, 0.9845, 0.1328, 0.9845, 0.1323, 0.7406, 0.1432, 0.7406, 0.1434, 0.8626, 0.1325, 0.8626, 0.1322, 0.6187, 0.1431, 0.6187, 0.1432, 0.7406, 0.1323, 0.7406, 0.132, 0.4968, 0.1429, 0.4967, 0.1431, 0.6187, 0.1322, 0.6187, 0.1319, 0.3748, 0.1428, 0.3748, 0.1429, 0.4967, 0.132, 0.4968, 0.1319, 0.2529, 0.1428, 0.2528, 0.1428, 0.3748, 0.1319, 0.3748, 0.1319, 0.131, 0.1428, 0.1309, 0.1428, 0.2528, 0.1319, 0.2529, 0.1319, 0.009031, 0.1429, 0.008975, 0.1428, 0.1309, 0.1319, 0.131, 0.1434, 0.8626, 0.1546, 0.8626, 0.1548, 0.9845, 0.1437, 0.9845, 0.1432, 0.7406, 0.1544, 0.7406, 0.1546, 0.8626, 0.1434, 0.8626, 0.1431, 0.6187, 0.1543, 0.6187, 0.1544, 0.7406, 0.1432, 0.7406, 0.1429, 0.4967, 0.1542, 0.4967, 0.1543, 0.6187, 0.1431, 0.6187, 0.1428, 0.3748, 0.1541, 0.3748, 0.1542, 0.4967, 0.1429, 0.4967, 0.1428, 0.2528, 0.154, 0.2528, 0.1541, 0.3748, 0.1428, 0.3748, 0.1428, 0.1309, 0.1541, 0.1309, 0.154, 0.2528, 0.1428, 0.2528, 0.1429, 0.008975, 0.1541, 0.008919, 0.1541, 0.1309, 0.1428, 0.1309, 0.1546, 0.8626, 0.1661, 0.8626, 0.1663, 0.9846, 0.1548, 0.9845, 0.1544, 0.7406, 0.1659, 0.7406, 0.1661, 0.8626, 0.1546, 0.8626, 0.1543, 0.6187, 0.1658, 0.6187, 0.1659, 0.7406, 0.1544, 0.7406, 0.1542, 0.4967, 0.1657, 0.4967, 0.1658, 0.6187, 0.1543, 0.6187, 0.1541, 0.3748, 0.1656, 0.3747, 0.1657, 0.4967, 0.1542, 0.4967, 0.154, 0.2528, 0.1655, 0.2528, 0.1656, 0.3747, 0.1541, 0.3748, 0.1541, 0.1309, 0.1656, 0.1308, 0.1655, 0.2528, 0.154, 0.2528, 0.1541, 0.008919, 0.1656, 0.008862, 0.1656, 0.1308, 0.1541, 0.1309, 0.1661, 0.8626, 0.1776, 0.8626, 0.1778, 0.9846, 0.1663, 0.9846, 0.1659, 0.7406, 0.1775, 0.7406, 0.1776, 0.8626, 0.1661, 0.8626, 0.1658, 0.6187, 0.1773, 0.6186, 0.1775, 0.7406, 0.1659, 0.7406, 0.1657, 0.4967, 0.1773, 0.4967, 0.1773, 0.6186, 0.1658, 0.6187, 0.1656, 0.3747, 0.1772, 0.3747, 0.1773, 0.4967, 0.1657, 0.4967, 0.1655, 0.2528, 0.1771, 0.2527, 0.1772, 0.3747, 0.1656, 0.3747, 0.1656, 0.1308, 0.1772, 0.1308, 0.1771, 0.2527, 0.1655, 0.2528, 0.1656, 0.008862, 0.1772, 0.008807, 0.1772, 0.1308, 0.1656, 0.1308, 0.1776, 0.8626, 0.1891, 0.8626, 0.1893, 0.9846, 0.1778, 0.9846, 0.1775, 0.7406, 0.189, 0.7406, 0.1891, 0.8626, 0.1776, 0.8626, 0.1773, 0.6186, 0.1889, 0.6186, 0.189, 0.7406, 0.1775, 0.7406, 0.1773, 0.4967, 0.1888, 0.4966, 0.1889, 0.6186, 0.1773, 0.6186, 0.1772, 0.3747, 0.1887, 0.3747, 0.1888, 0.4966, 0.1773, 0.4967, 0.1771, 0.2527, 0.1887, 0.2527, 0.1887, 0.3747, 0.1772, 0.3747, 0.1772, 0.1308, 0.1887, 0.1307, 0.1887, 0.2527, 0.1771, 0.2527, 0.1772, 0.008807, 0.1888, 0.008753, 0.1887, 0.1307, 0.1772, 0.1308, 0.1891, 0.8626, 0.2004, 0.8626, 0.2006, 0.9846, 0.1893, 0.9846, 0.189, 0.7406, 0.2003, 0.7406, 0.2004, 0.8626, 0.1891, 0.8626, 0.1889, 0.6186, 0.2002, 0.6186, 0.2003, 0.7406, 0.189, 0.7406, 0.1888, 0.4966, 0.2001, 0.4966, 0.2002, 0.6186, 0.1889, 0.6186, 0.1887, 0.3747, 0.2001, 0.3746, 0.2001, 0.4966, 0.1888, 0.4966, 0.1887, 0.2527, 0.2001, 0.2527, 0.2001, 0.3746, 0.1887, 0.3747, 0.1887, 0.1307, 0.2001, 0.1307, 0.2001, 0.2527, 0.1887, 0.2527, 0.1888, 0.008753, 0.2001, 0.008701, 0.2001, 0.1307, 0.1887, 0.1307, 0.2004, 0.8626, 0.2114, 0.8626, 0.2116, 0.9846, 0.2006, 0.9846, 0.2003, 0.7406, 0.2113, 0.7406, 0.2114, 0.8626, 0.2004, 0.8626, 0.2002, 0.6186, 0.2112, 0.6186, 0.2113, 0.7406, 0.2003, 0.7406, 0.2001, 0.4966, 0.2112, 0.4966, 0.2112, 0.6186, 0.2002, 0.6186, 0.2001, 0.3746, 0.2111, 0.3746, 0.2112, 0.4966, 0.2001, 0.4966, 0.2001, 0.2527, 0.2111, 0.2526, 0.2111, 0.3746, 0.2001, 0.3746, 0.2001, 0.1307, 0.2111, 0.1306, 0.2111, 0.2526, 0.2001, 0.2527, 0.2001, 0.008701, 0.2112, 0.008652, 0.2111, 0.1306, 0.2001, 0.1307, 0.2114, 0.8626, 0.2222, 0.8626, 0.2223, 0.9846, 0.2116, 0.9846, 0.2113, 0.7406, 0.2221, 0.7406, 0.2222, 0.8626, 0.2114, 0.8626, 0.2112, 0.6186, 0.222, 0.6186, 0.2221, 0.7406, 0.2113, 0.7406, 0.2112, 0.4966, 0.2219, 0.4966, 0.222, 0.6186, 0.2112, 0.6186, 0.2111, 0.3746, 0.2219, 0.3746, 0.2219, 0.4966, 0.2112, 0.4966, 0.2111, 0.2526, 0.2219, 0.2526, 0.2219, 0.3746, 0.2111, 0.3746, 0.2111, 0.1306, 0.2219, 0.1306, 0.2219, 0.2526, 0.2111, 0.2526, 0.2112, 0.008652, 0.222, 0.008605, 0.2219, 0.1306, 0.2111, 0.1306, 0.2222, 0.8626, 0.2328, 0.8626, 0.233, 0.9846, 0.2223, 0.9846, 0.2221, 0.7406, 0.2327, 0.7406, 0.2328, 0.8626, 0.2222, 0.8626, 0.222, 0.6186, 0.2327, 0.6186, 0.2327, 0.7406, 0.2221, 0.7406, 0.2219, 0.4966, 0.2326, 0.4966, 0.2327, 0.6186, 0.222, 0.6186, 0.2219, 0.3746, 0.2326, 0.3746, 0.2326, 0.4966, 0.2219, 0.4966, 0.2219, 0.2526, 0.2326, 0.2526, 0.2326, 0.3746, 0.2219, 0.3746, 0.2219, 0.1306, 0.2326, 0.1306, 0.2326, 0.2526, 0.2219, 0.2526, 0.222, 0.008605, 0.2327, 0.008559, 0.2326, 0.1306, 0.2219, 0.1306, 0.2328, 0.8626, 0.2437, 0.8626, 0.2438, 0.9847, 0.233, 0.9846, 0.2327, 0.7406, 0.2436, 0.7406, 0.2437, 0.8626, 0.2328, 0.8626, 0.2327, 0.6186, 0.2436, 0.6186, 0.2436, 0.7406, 0.2327, 0.7406, 0.2326, 0.4966, 0.2435, 0.4965, 0.2436, 0.6186, 0.2327, 0.6186, 0.2326, 0.3746, 0.2435, 0.3745, 0.2435, 0.4965, 0.2326, 0.4966, 0.2326, 0.2526, 0.2435, 0.2525, 0.2435, 0.3745, 0.2326, 0.3746, 0.2326, 0.1306, 0.2436, 0.1305, 0.2435, 0.2525, 0.2326, 0.2526, 0.2327, 0.008559, 0.2437, 0.008514, 0.2436, 0.1305, 0.2326, 0.1306, 0.2437, 0.8626, 0.2551, 0.8626, 0.2552, 0.9847, 0.2438, 0.9847, 0.2436, 0.7406, 0.2551, 0.7406, 0.2551, 0.8626, 0.2437, 0.8626, 0.2436, 0.6186, 0.255, 0.6186, 0.2551, 0.7406, 0.2436, 0.7406, 0.2435, 0.4965, 0.255, 0.4965, 0.255, 0.6186, 0.2436, 0.6186, 0.2435, 0.3745, 0.255, 0.3745, 0.255, 0.4965, 0.2435, 0.4965, 0.2435, 0.2525, 0.255, 0.2525, 0.255, 0.3745, 0.2435, 0.3745, 0.2436, 0.1305, 0.2551, 0.1305, 0.255, 0.2525, 0.2435, 0.2525, 0.2437, 0.008514, 0.2551, 0.008468, 0.2551, 0.1305, 0.2436, 0.1305, 0.2551, 0.8626, 0.2673, 0.8626, 0.2674, 0.9847, 0.2552, 0.9847, 0.2551, 0.7406, 0.2673, 0.7406, 0.2673, 0.8626, 0.2551, 0.8626, 0.255, 0.6186, 0.2672, 0.6185, 0.2673, 0.7406, 0.2551, 0.7406, 0.255, 0.4965, 0.2672, 0.4965, 0.2672, 0.6185, 0.255, 0.6186, 0.255, 0.3745, 0.2672, 0.3745, 0.2672, 0.4965, 0.255, 0.4965, 0.255, 0.2525, 0.2673, 0.2524, 0.2672, 0.3745, 0.255, 0.3745, 0.2551, 0.1305, 0.2673, 0.1304, 0.2673, 0.2524, 0.255, 0.2525, 0.2551, 0.008468, 0.2674, 0.008419, 0.2673, 0.1304, 0.2551, 0.1305, 0.2673, 0.8626, 0.2805, 0.8626, 0.2806, 0.9847, 0.2674, 0.9847, 0.2673, 0.7406, 0.2804, 0.7406, 0.2805, 0.8626, 0.2673, 0.8626, 0.2672, 0.6185, 0.2804, 0.6185, 0.2804, 0.7406, 0.2673, 0.7406, 0.2672, 0.4965, 0.2804, 0.4965, 0.2804, 0.6185, 0.2672, 0.6185, 0.2672, 0.3745, 0.2804, 0.3744, 0.2804, 0.4965, 0.2672, 0.4965, 0.2673, 0.2524, 0.2804, 0.2524, 0.2804, 0.3744, 0.2672, 0.3745, 0.2673, 0.1304, 0.2805, 0.1304, 0.2804, 0.2524, 0.2673, 0.2524, 0.2674, 0.008419, 0.2806, 0.008369, 0.2805, 0.1304, 0.2673, 0.1304, 0.2805, 0.8626, 0.2946, 0.8626, 0.2946, 0.9847, 0.2806, 0.9847, 0.2804, 0.7406, 0.2945, 0.7406, 0.2946, 0.8626, 0.2805, 0.8626, 0.2804, 0.6185, 0.2945, 0.6185, 0.2945, 0.7406, 0.2804, 0.7406, 0.2804, 0.4965, 0.2945, 0.4965, 0.2945, 0.6185, 0.2804, 0.6185, 0.2804, 0.3744, 0.2945, 0.3744, 0.2945, 0.4965, 0.2804, 0.4965, 0.2804, 0.2524, 0.2946, 0.2524, 0.2945, 0.3744, 0.2804, 0.3744, 0.2805, 0.1304, 0.2946, 0.1303, 0.2946, 0.2524, 0.2804, 0.2524, 0.2806, 0.008369, 0.2946, 0.008316, 0.2946, 0.1303, 0.2805, 0.1304, 0.2946, 0.8626, 0.3095, 0.8626, 0.3095, 0.9847, 0.2946, 0.9847, 0.2945, 0.7406, 0.3095, 0.7405, 0.3095, 0.8626, 0.2946, 0.8626, 0.2945, 0.6185, 0.3095, 0.6185, 0.3095, 0.7405, 0.2945, 0.7406, 0.2945, 0.4965, 0.3094, 0.4964, 0.3095, 0.6185, 0.2945, 0.6185, 0.2945, 0.3744, 0.3094, 0.3744, 0.3094, 0.4964, 0.2945, 0.4965, 0.2946, 0.2524, 0.3094, 0.2523, 0.3094, 0.3744, 0.2945, 0.3744, 0.2946, 0.1303, 0.3094, 0.1303, 0.3094, 0.2523, 0.2946, 0.2524, 0.2946, 0.008316, 0.3094, 0.008262, 0.3094, 0.1303, 0.2946, 0.1303, 0.3095, 0.8626, 0.3249, 0.8626, 0.325, 0.9847, 0.3095, 0.9847, 0.3095, 0.7405, 0.3249, 0.7405, 0.3249, 0.8626, 0.3095, 0.8626, 0.3095, 0.6185, 0.3249, 0.6185, 0.3249, 0.7405, 0.3095, 0.7405, 0.3094, 0.4964, 0.3249, 0.4964, 0.3249, 0.6185, 0.3095, 0.6185, 0.3094, 0.3744, 0.3249, 0.3743, 0.3249, 0.4964, 0.3094, 0.4964, 0.3094, 0.2523, 0.3249, 0.2523, 0.3249, 0.3743, 0.3094, 0.3744, 0.3094, 0.1303, 0.3249, 0.1302, 0.3249, 0.2523, 0.3094, 0.2523, 0.3094, 0.008262, 0.3249, 0.008208, 0.3249, 0.1302, 0.3094, 0.1303, 0.3249, 0.8626, 0.3407, 0.8626, 0.3407, 0.9847, 0.325, 0.9847, 0.3249, 0.7405, 0.3407, 0.7405, 0.3407, 0.8626, 0.3249, 0.8626, 0.3249, 0.6185, 0.3407, 0.6184, 0.3407, 0.7405, 0.3249, 0.7405, 0.3249, 0.4964, 0.3407, 0.4964, 0.3407, 0.6184, 0.3249, 0.6185, 0.3249, 0.3743, 0.3407, 0.3743, 0.3407, 0.4964, 0.3249, 0.4964, 0.3249, 0.2523, 0.3407, 0.2522, 0.3407, 0.3743, 0.3249, 0.3743, 0.3249, 0.1302, 0.3407, 0.1302, 0.3407, 0.2522, 0.3249, 0.2523, 0.3249, 0.008208, 0.3407, 0.008156, 0.3407, 0.1302, 0.3249, 0.1302])
me_torus_knot.materials.append(mat_material)
me_torus_knot.use_remesh_preserve_volume = False
me_torus_knot.use_remesh_preserve_attributes = False
me_torus_knot.use_mirror_vertex_groups = False
me_torus_knot.update()

# ---- objects
ob_torus_knot = bpy.data.objects.new('Torus Knot', me_torus_knot)
ob_camera = bpy.data.objects.new('Camera', cam_camera)

# ---- transforms, parenting, visibility, modifiers, constraints
ob_torus_knot.location = (0.0, 0.0, 0.0)
ob_torus_knot.lineart.crease_threshold = 0.0
ob_camera.location = (7.481, -6.508, 5.344)
ob_camera.rotation_euler = (1.109, 0.0, 0.8149)
ob_camera.lock_rotations_4d = False
ob_camera.empty_display_type = 'ARROWS'
ob_camera.color = (0.0, 0.0, 0.0, 0.0)
ob_camera.display_type = 'WIRE'
ob_camera.lineart.crease_threshold = 0.0

# ---- collection membership
col_collection_1.objects.link(ob_torus_knot)
col_collection_1.objects.link(ob_camera)

# ---- scene / render settings (as saved in the file)
scene.camera = ob_camera
scene.frame_start = 1; scene.frame_end = 250; scene.frame_set(1)
scene.render.engine = 'CYCLES'
scene.render.resolution_percentage = 50
scene.render.dither_intensity = 0.0
scene.cycles.use_denoising = False
scene.cycles.sampling_pattern = 'TABULATED_SOBOL'
scene.cycles.light_sampling_threshold = 0.0
scene.cycles.use_adaptive_sampling = False
scene.cycles.use_light_tree = False
scene.cycles.blur_glossy = 0.0
scene.cycles.sample_clamp_indirect = 0.0
scene.cycles.bake_type = 'AO'
scene.view_settings.view_transform = 'Standard'
bpy.context.view_layer.update()
